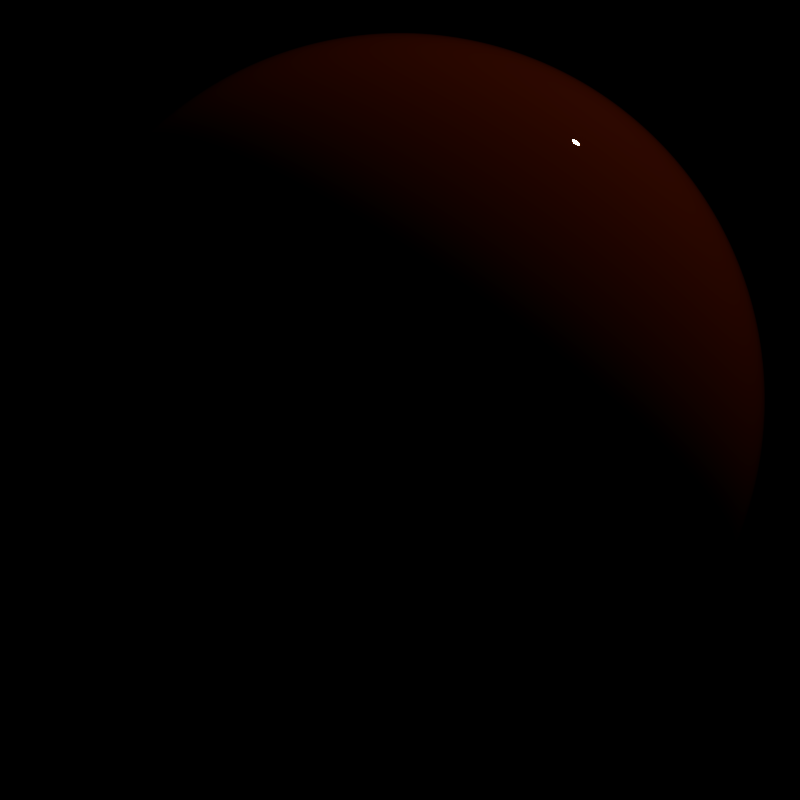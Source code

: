 # Source: BlenderGuru_-_PBR_Dielectric_Shader.blend  (saved by Blender 2.77.0; exported with 4.5.12 LTS)
import bpy
from mathutils import Matrix  # noqa: F401  (used for matrix-valued properties, if any)

bpy.ops.wm.read_factory_settings(use_empty=True)
scene = bpy.context.scene
scene.name = 'Scene'

# ---- collections
col_collection_1 = bpy.data.collections.new('Collection 1'); scene.collection.children.link(col_collection_1)

# ---- materials (node trees are filled in below, after node groups)
mat_pbr_dielectric = bpy.data.materials.new('PBR Dielectric')
mat_pbr_dielectric.alpha_threshold = 0.0
mat_pbr_dielectric.roughness = 0.5

# ---- node groups
ng_less_more_slider = bpy.data.node_groups.new('Less/More Slider', 'ShaderNodeTree')
_s = ng_less_more_slider.interface.new_socket(name='Val', in_out='OUTPUT', socket_type='NodeSocketFloat')
_s.min_value = 0.0
_s.max_value = 1.0
_s = ng_less_more_slider.interface.new_socket(name='Color2', in_out='INPUT', socket_type='NodeSocketColor')
_s = ng_less_more_slider.interface.new_socket(name='Less/More', in_out='INPUT', socket_type='NodeSocketFloat')
_s.subtype = 'FACTOR'
_s.min_value = -1.0
_s.max_value = 1.0
_N = ng_less_more_slider.nodes; _L = ng_less_more_slider.links
n0 = _N.new('ShaderNodeMath'); n0.name = 'Math.001'; n0.location = (-21, -45)
n1 = _N.new('ShaderNodeMath'); n1.name = 'Math'; n1.location = (-220, -48)
n1.operation = 'MULTIPLY'
n2 = _N.new('ShaderNodeMix'); n2.name = 'Mix'; n2.location = (220, 48)
n2.data_type = 'RGBA'
n2.blend_type = 'OVERLAY'
n2.inputs[0].default_value = 1.0
n3 = _N.new('NodeGroupOutput'); n3.name = 'Group Output'; n3.location = (417, 37)
n4 = _N.new('NodeGroupInput'); n4.name = 'Group Input'; n4.location = (-420, 0)
_L.new(n1.outputs[0], n0.inputs[0])
_L.new(n0.outputs[0], n2.inputs[6])
_L.new(n4.outputs[1], n1.inputs[0])
_L.new(n2.outputs[2], n3.inputs[0])
_L.new(n4.outputs[0], n2.inputs[7])
n3.is_active_output = True
ng_fresnel = bpy.data.node_groups.new('Fresnel', 'ShaderNodeTree')
_s = ng_fresnel.interface.new_socket(name='Fac', in_out='OUTPUT', socket_type='NodeSocketFloat')
_s.subtype = 'FACTOR'
_s.min_value = 0.0
_s.max_value = 1.0
_s = ng_fresnel.interface.new_socket(name='Roughness', in_out='INPUT', socket_type='NodeSocketFloat')
_s.subtype = 'FACTOR'
_s.default_value = 0.3816
_s.min_value = 0.0
_s.max_value = 1.0
_s = ng_fresnel.interface.new_socket(name='Normal', in_out='INPUT', socket_type='NodeSocketVector')
_s.min_value = -1.0
_s.max_value = 1.0
_s.hide_value = True
_s = ng_fresnel.interface.new_socket(name='IOR', in_out='INPUT', socket_type='NodeSocketFloat')
_s.default_value = 1.45
_s.min_value = 0.0
_s.max_value = 1000.0
_N = ng_fresnel.nodes; _L = ng_fresnel.links
n0 = _N.new('ShaderNodeNewGeometry'); n0.name = 'Geometry'; n0.location = (-241, -66)
n1 = _N.new('ShaderNodeMix'); n1.name = 'Mix.001'; n1.location = (2, 66)
n1.data_type = 'RGBA'
n2 = _N.new('ShaderNodeFresnel'); n2.name = 'Fresnel.001'; n2.location = (241, -23)
n2.width = 153
n2.inputs[0].default_value = 1.45
n3 = _N.new('NodeGroupOutput'); n3.name = 'Group Output'; n3.location = (441, 0)
n4 = _N.new('ShaderNodeBump'); n4.name = 'Bump'; n4.location = (-172, 15)
n4.hide = True
n4.inputs[1].default_value = 0.1
n4.inputs[2].default_value = 1.0
n5 = _N.new('NodeGroupInput'); n5.name = 'Group Input'; n5.location = (-441, 0)
_L.new(n0.outputs[4], n1.inputs[7])
_L.new(n4.outputs[0], n1.inputs[6])
_L.new(n1.outputs[2], n2.inputs[1])
_L.new(n2.outputs[0], n3.inputs[0])
_L.new(n5.outputs[0], n1.inputs[0])
_L.new(n5.outputs[1], n4.inputs[4])
n3.is_active_output = True
ng_reflection = bpy.data.node_groups.new('.Reflection', 'ShaderNodeTree')
_s = ng_reflection.interface.new_socket(name='Shader', in_out='OUTPUT', socket_type='NodeSocketShader')
_s = ng_reflection.interface.new_socket(name='Shader', in_out='INPUT', socket_type='NodeSocketShader')
_s = ng_reflection.interface.new_socket(name='Roughness', in_out='INPUT', socket_type='NodeSocketFloat')
_s.subtype = 'FACTOR'
_s.default_value = 0.3816
_s.min_value = 0.0
_s.max_value = 1.0
_s = ng_reflection.interface.new_socket(name='Reflection', in_out='INPUT', socket_type='NodeSocketFloat')
_s.subtype = 'FACTOR'
_s.default_value = 0.5
_s.min_value = 0.0
_s.max_value = 1.0
_s = ng_reflection.interface.new_socket(name='Normal', in_out='INPUT', socket_type='NodeSocketVector')
_s.min_value = -1.0
_s.max_value = 1.0
_s.hide_value = True
_N = ng_reflection.nodes; _L = ng_reflection.links
n0 = _N.new('NodeGroupOutput'); n0.name = 'Group Output'; n0.location = (495, 0)
n1 = _N.new('ShaderNodeMix'); n1.name = 'Mix'; n1.location = (76, 161)
n1.data_type = 'RGBA'
n1.inputs[7].default_value = (1.0, 1.0, 1.0, 1.0)
n2 = _N.new('ShaderNodeMixShader'); n2.name = 'Mix Shader'; n2.location = (297, 2)
n3 = _N.new('ShaderNodeBsdfAnisotropic'); n3.name = 'Glossy BSDF'; n3.location = (-137, -130)
n3.distribution = 'GGX'
n3.inputs[0].default_value = (1.0, 1.0, 1.0, 1.0)
n4 = _N.new('ShaderNodeGroup'); n4.name = 'Group'; n4.location = (-142, 206)
n4.node_tree = ng_fresnel
n4.inputs[2].default_value = 1.45
n5 = _N.new('NodeGroupInput'); n5.name = 'Group Input'; n5.location = (-410, 2)
n6 = _N.new('ShaderNodeMath'); n6.name = 'Math'; n6.location = (0, 0)
n6.operation = 'POWER'
_L.new(n3.outputs[0], n2.inputs[2])
_L.new(n5.outputs[0], n2.inputs[1])
_L.new(n5.outputs[1], n4.inputs[0])
_L.new(n5.outputs[3], n4.inputs[1])
_L.new(n5.outputs[3], n3.inputs[4])
_L.new(n1.outputs[2], n2.inputs[0])
_L.new(n4.outputs[0], n1.inputs[0])
_L.new(n5.outputs[2], n1.inputs[6])
_L.new(n2.outputs[0], n0.inputs[0])
_L.new(n5.outputs[1], n6.inputs[0])
_L.new(n6.outputs[0], n3.inputs[1])
n0.is_active_output = True
ng_pbr_dielectric = bpy.data.node_groups.new('PBR Dielectric', 'ShaderNodeTree')
_s = ng_pbr_dielectric.interface.new_socket(name='Shader', in_out='OUTPUT', socket_type='NodeSocketShader')
_s = ng_pbr_dielectric.interface.new_socket(name='Color', in_out='INPUT', socket_type='NodeSocketColor')
_s.default_value = (0.8, 0.02264, 0.0, 1.0)
_s = ng_pbr_dielectric.interface.new_socket(name='Roughness', in_out='INPUT', socket_type='NodeSocketFloat')
_s.subtype = 'FACTOR'
_s.min_value = 0.0
_s.max_value = 1.0
_s = ng_pbr_dielectric.interface.new_socket(name='Reflection', in_out='INPUT', socket_type='NodeSocketFloat')
_s.subtype = 'FACTOR'
_s.default_value = 0.1382
_s.min_value = 0.0
_s.max_value = 1.0
_s = ng_pbr_dielectric.interface.new_socket(name='Normal', in_out='INPUT', socket_type='NodeSocketVector')
_s.min_value = -1.0
_s.max_value = 1.0
_s.hide_value = True
_N = ng_pbr_dielectric.nodes; _L = ng_pbr_dielectric.links
n0 = _N.new('NodeGroupOutput'); n0.name = 'Group Output'; n0.location = (356, 0)
n1 = _N.new('ShaderNodeBsdfDiffuse'); n1.name = 'Diffuse BSDF'; n1.location = (-47, 70)
n2 = _N.new('ShaderNodeMath'); n2.name = 'Math'; n2.location = (-335, 62)
n2.operation = 'POWER'
n2.inputs[1].default_value = 2.0
n3 = _N.new('ShaderNodeMath'); n3.name = 'Math.001'; n3.location = (-337, -88)
n3.operation = 'POWER'
n3.inputs[1].default_value = 2.0
n4 = _N.new('ShaderNodeGroup'); n4.name = 'Group.001'; n4.location = (156, 1)
n4.node_tree = ng_reflection
n5 = _N.new('NodeGroupInput'); n5.name = 'Group Input'; n5.location = (-620, 3)
_L.new(n1.outputs[0], n4.inputs[0])
_L.new(n4.outputs[0], n0.inputs[0])
_L.new(n5.outputs[0], n1.inputs[0])
_L.new(n5.outputs[1], n2.inputs[0])
_L.new(n5.outputs[2], n3.inputs[0])
_L.new(n5.outputs[3], n4.inputs[3])
_L.new(n5.outputs[3], n1.inputs[2])
_L.new(n2.outputs[0], n1.inputs[1])
_L.new(n2.outputs[0], n4.inputs[1])
_L.new(n3.outputs[0], n4.inputs[2])
n0.is_active_output = True

# ---- material node trees
mat_pbr_dielectric.use_nodes = True; mat_pbr_dielectric.node_tree.nodes.clear()
_N = mat_pbr_dielectric.node_tree.nodes; _L = mat_pbr_dielectric.node_tree.links
n0 = _N.new('ShaderNodeOutputMaterial'); n0.name = 'Material Output'; n0.location = (226, 340)
n1 = _N.new('ShaderNodeGroup'); n1.name = 'Group.001'; n1.location = (-139, 332)
n1.width = 147
n1.node_tree = ng_less_more_slider
n1.inputs[0].default_value = (0.0, 0.0, 0.0, 1.0)
n1.inputs[1].default_value = 0.0
n2 = _N.new('ShaderNodeGroup'); n2.name = 'Group'; n2.location = (40, 338)
n2.node_tree = ng_pbr_dielectric
n2.inputs[0].default_value = (0.8, 0.08067, 0.005005, 1.0)
n2.inputs[1].default_value = 0.0
n2.inputs[2].default_value = 0.0
n2.inputs[3].default_value = (0.0, 0.0, 0.0)
_L.new(n2.outputs[0], n0.inputs[0])
n0.is_active_output = True

# ---- world
world_world = bpy.data.worlds.new('World'); scene.world = world_world
world_world.use_nodes = True; world_world.node_tree.nodes.clear()
_N = world_world.node_tree.nodes; _L = world_world.node_tree.links
n0 = _N.new('ShaderNodeOutputWorld'); n0.name = 'World Output'; n0.location = (300, 300)
n1 = _N.new('ShaderNodeBackground'); n1.name = 'Background'; n1.location = (112, 300)
n1.inputs[0].default_value = (0.0, 0.0, 0.0, 1.0)
n1.inputs[1].default_value = 3.0
_L.new(n1.outputs[0], n0.inputs[0])
n0.is_active_output = True
world_world.color = (0.05088, 0.05088, 0.05088)
world_world.use_sun_shadow = False
world_world.sun_shadow_jitter_overblur = 0.0
world_world.cycles.sampling_method = 'MANUAL'

# ---- cameras
cam_camera = bpy.data.cameras.new('Camera')
cam_camera.clip_end = 100.0
cam_camera.sensor_width = 32.0
cam_camera.sensor_height = 18.0
cam_camera.ortho_scale = 7.314
cam_camera.dof.focus_distance = 0.0

# ---- lights
light_lamp = bpy.data.lights.new('Lamp', 'POINT')
light_lamp.transmission_factor = 0.0
light_lamp.cutoff_distance = 30.0
light_lamp.energy = 100.0
light_lamp.shadow_buffer_clip_start = 1.001
light_lamp.shadow_soft_size = 0.1
light_lamp.shadow_maximum_resolution = 0.006
light_lamp.use_absolute_resolution = True

# ---- meshes
me_sphere = bpy.data.meshes.new('Sphere')
me_sphere.from_pydata([(-0.1951, 0.0, 0.9808), (-0.3827, 0.0, 0.9239), (-0.5556, 0.0, 0.8315), (-0.7071, 0.0, 0.7071), (-0.8315, 0.0, 0.5556), (-0.9239, 0.0, 0.3827), (-0.9808, 0.0, 0.1951), (-1.0, 0.0, 7.55e-08), (-0.9808, 0.0, -0.1951), (-0.9239, 0.0, -0.3827), (-0.8315, 0.0, -0.5556), (-0.7071, 0.0, -0.7071), (-0.5556, 0.0, -0.8315), (-0.3827, 0.0, -0.9239), (-0.1951, 0.0, -0.9808), (-0.1913, 0.03806, 0.9808), (-0.3753, 0.07466, 0.9239), (-0.5449, 0.1084, 0.8315), (-0.6935, 0.1379, 0.7071), (-0.8155, 0.1622, 0.5556), (-0.9061, 0.1802, 0.3827), (-0.9619, 0.1913, 0.1951), (-0.9808, 0.1951, 7.55e-08), (-0.9619, 0.1913, -0.1951), (-0.9061, 0.1802, -0.3827), (-0.8155, 0.1622, -0.5556), (-0.6935, 0.1379, -0.7071), (-0.5449, 0.1084, -0.8315), (-0.3753, 0.07466, -0.9239), (-0.1913, 0.03806, -0.9808), (-0.1802, 0.07466, 0.9808), (-0.3536, 0.1464, 0.9239), (-0.5133, 0.2126, 0.8315), (-0.6533, 0.2706, 0.7071), (-0.7682, 0.3182, 0.5556), (-0.8536, 0.3536, 0.3827), (-0.9061, 0.3753, 0.1951), (-0.9239, 0.3827, 7.55e-08), (-0.9061, 0.3753, -0.1951), (-0.8536, 0.3536, -0.3827), (-0.7682, 0.3182, -0.5556), (-0.6533, 0.2706, -0.7071), (-0.5133, 0.2126, -0.8315), (-0.3536, 0.1464, -0.9239), (-0.1802, 0.07466, -0.9808), (-0.1622, 0.1084, 0.9808), (-0.3182, 0.2126, 0.9239), (-0.4619, 0.3087, 0.8315), (-0.5879, 0.3928, 0.7071), (-0.6913, 0.4619, 0.5556), (-0.7682, 0.5133, 0.3827), (-0.8155, 0.5449, 0.1951), (-0.8315, 0.5556, 7.55e-08), (-0.8155, 0.5449, -0.1951), (-0.7682, 0.5133, -0.3827), (-0.6913, 0.4619, -0.5556), (-0.5879, 0.3928, -0.7071), (-0.4619, 0.3087, -0.8315), (-0.3182, 0.2126, -0.9239), (-0.1622, 0.1084, -0.9808), (-0.1379, 0.1379, 0.9808), (-0.2706, 0.2706, 0.9239), (-0.3928, 0.3928, 0.8315), (-0.5, 0.5, 0.7071), (-0.5879, 0.5879, 0.5556), (-0.6533, 0.6533, 0.3827), (-0.6935, 0.6935, 0.1951), (-0.7071, 0.7071, 7.55e-08), (-0.6935, 0.6935, -0.1951), (-0.6533, 0.6533, -0.3827), (-0.5879, 0.5879, -0.5556), (-0.5, 0.5, -0.7071), (-0.3928, 0.3928, -0.8315), (-0.2706, 0.2706, -0.9239), (-0.1379, 0.1379, -0.9808), (-0.1084, 0.1622, 0.9808), (-0.2126, 0.3182, 0.9239), (-0.3087, 0.4619, 0.8315), (-0.3928, 0.5879, 0.7071), (-0.4619, 0.6913, 0.5556), (-0.5133, 0.7682, 0.3827), (-0.5449, 0.8155, 0.1951), (-0.5556, 0.8315, 7.55e-08), (-0.5449, 0.8155, -0.1951), (-0.5133, 0.7682, -0.3827), (-0.4619, 0.6913, -0.5556), (-0.3928, 0.5879, -0.7071), (-0.3087, 0.4619, -0.8315), (-0.2126, 0.3182, -0.9239), (-0.1084, 0.1622, -0.9808), (-0.07466, 0.1802, 0.9808), (-0.1464, 0.3536, 0.9239), (-0.2126, 0.5133, 0.8315), (-0.2706, 0.6533, 0.7071), (-0.3182, 0.7682, 0.5556), (-0.3536, 0.8536, 0.3827), (-0.3753, 0.9061, 0.1951), (-0.3827, 0.9239, 7.55e-08), (-0.3753, 0.9061, -0.1951), (-0.3536, 0.8536, -0.3827), (-0.3182, 0.7682, -0.5556), (-0.2706, 0.6533, -0.7071), (-0.2126, 0.5133, -0.8315), (-0.1464, 0.3536, -0.9239), (-0.07466, 0.1802, -0.9808), (-0.03806, 0.1913, 0.9808), (-0.07466, 0.3753, 0.9239), (-0.1084, 0.5449, 0.8315), (-0.1379, 0.6935, 0.7071), (-0.1622, 0.8155, 0.5556), (-0.1802, 0.9061, 0.3827), (-0.1913, 0.9619, 0.1951), (-0.1951, 0.9808, 7.55e-08), (-0.1913, 0.9619, -0.1951), (-0.1802, 0.9061, -0.3827), (-0.1622, 0.8155, -0.5556), (-0.1379, 0.6935, -0.7071), (-0.1084, 0.5449, -0.8315), (-0.07466, 0.3753, -0.9239), (-0.03806, 0.1913, -0.9808), (3.266e-07, 0.1951, 0.9808), (3.192e-07, 0.3827, 0.9239), (3.117e-07, 0.5556, 0.8315), (3.192e-07, 0.7071, 0.7071), (3.341e-07, 0.8315, 0.5556), (2.745e-07, 0.9239, 0.3827), (3.937e-07, 0.9808, 0.1951), (3.788e-07, 1.0, 7.55e-08), (3.937e-07, 0.9808, -0.1951), (2.298e-07, 0.9239, -0.3827), (3.341e-07, 0.8315, -0.5556), (3.192e-07, 0.7071, -0.7071), (3.415e-07, 0.5556, -0.8315), (3.043e-07, 0.3827, -0.9239), (3.08e-07, 0.1951, -0.9808), (0.03806, 0.1913, 0.9808), (0.07466, 0.3753, 0.9239), (0.1084, 0.5449, 0.8315), (0.138, 0.6935, 0.7071), (0.1622, 0.8155, 0.5556), (0.1802, 0.9061, 0.3827), (0.1913, 0.9619, 0.1951), (0.1951, 0.9808, 7.55e-08), (0.1913, 0.9619, -0.1951), (0.1802, 0.9061, -0.3827), (0.1622, 0.8155, -0.5556), (0.138, 0.6935, -0.7071), (0.1084, 0.5449, -0.8315), (0.07466, 0.3753, -0.9239), (0.03806, 0.1913, -0.9808), (0.07466, 0.1802, 0.9808), (0.1464, 0.3536, 0.9239), (0.2126, 0.5133, 0.8315), (0.2706, 0.6533, 0.7071), (0.3182, 0.7682, 0.5556), (0.3536, 0.8536, 0.3827), (0.3753, 0.9061, 0.1951), (0.3827, 0.9239, 7.55e-08), (0.3753, 0.9061, -0.1951), (0.3536, 0.8536, -0.3827), (0.3182, 0.7682, -0.5556), (0.2706, 0.6533, -0.7071), (0.2126, 0.5133, -0.8315), (0.1464, 0.3536, -0.9239), (0.07466, 0.1802, -0.9808), (0.1084, 0.1622, 0.9808), (0.2126, 0.3182, 0.9239), (0.3087, 0.4619, 0.8315), (0.3928, 0.5879, 0.7071), (0.4619, 0.6913, 0.5556), (0.5133, 0.7682, 0.3827), (0.5449, 0.8155, 0.1951), (0.5556, 0.8315, 7.55e-08), (0.5449, 0.8155, -0.1951), (0.5133, 0.7682, -0.3827), (0.4619, 0.6913, -0.5556), (0.3928, 0.5879, -0.7071), (0.3087, 0.4619, -0.8315), (0.2126, 0.3182, -0.9239), (0.1084, 0.1622, -0.9808), (0.138, 0.1379, 0.9808), (0.2706, 0.2706, 0.9239), (0.3928, 0.3928, 0.8315), (0.5, 0.5, 0.7071), (0.5879, 0.5879, 0.5556), (0.6533, 0.6533, 0.3827), (0.6935, 0.6935, 0.1951), (0.7071, 0.7071, 7.55e-08), (0.6935, 0.6935, -0.1951), (0.6533, 0.6533, -0.3827), (0.5879, 0.5879, -0.5556), (0.5, 0.5, -0.7071), (0.3928, 0.3928, -0.8315), (0.2706, 0.2706, -0.9239), (0.138, 0.1379, -0.9808), (0.1622, 0.1084, 0.9808), (0.3182, 0.2126, 0.9239), (0.4619, 0.3087, 0.8315), (0.5879, 0.3928, 0.7071), (0.6913, 0.4619, 0.5556), (0.7682, 0.5133, 0.3827), (0.8155, 0.5449, 0.1951), (0.8315, 0.5556, 7.55e-08), (0.8155, 0.5449, -0.1951), (0.7682, 0.5133, -0.3827), (0.6913, 0.4619, -0.5556), (0.5879, 0.3928, -0.7071), (0.4619, 0.3087, -0.8315), (0.3182, 0.2126, -0.9239), (0.1622, 0.1084, -0.9808), (0.1802, 0.07466, 0.9808), (0.3536, 0.1464, 0.9239), (0.5133, 0.2126, 0.8315), (0.6533, 0.2706, 0.7071), (0.7682, 0.3182, 0.5556), (0.8536, 0.3536, 0.3827), (0.9061, 0.3753, 0.1951), (0.9239, 0.3827, 7.55e-08), (0.9061, 0.3753, -0.1951), (0.8536, 0.3536, -0.3827), (0.7682, 0.3182, -0.5556), (0.6533, 0.2706, -0.7071), (0.5133, 0.2126, -0.8315), (0.3536, 0.1464, -0.9239), (0.1802, 0.07466, -0.9808), (0.1913, 0.03806, 0.9808), (0.3753, 0.07466, 0.9239), (0.5449, 0.1084, 0.8315), (0.6935, 0.1379, 0.7071), (0.8155, 0.1622, 0.5556), (0.9061, 0.1802, 0.3827), (0.9619, 0.1913, 0.1951), (0.9808, 0.1951, 7.55e-08), (0.9619, 0.1913, -0.1951), (0.9061, 0.1802, -0.3827), (0.8155, 0.1622, -0.5556), (0.6935, 0.1379, -0.7071), (0.5449, 0.1084, -0.8315), (0.3753, 0.07466, -0.9239), (0.1913, 0.03806, -0.9808), (0.1951, -7.212e-09, 0.9808), (0.3827, 4.122e-08, 0.9239), (0.5556, 2.632e-08, 0.8315), (0.7071, -2.584e-08, 0.7071), (0.8315, -8.544e-08, 0.5556), (0.9239, 6.357e-08, 0.3827), (0.9808, -8.544e-08, 0.1951), (1.0, -1.003e-07, 7.55e-08), (0.9808, -8.544e-08, -0.1951), (0.9239, 6.357e-08, -0.3827), (0.8315, -8.544e-08, -0.5556), (0.7071, -2.584e-08, -0.7071), (0.5556, -1.094e-08, -0.8315), (0.3827, 3.964e-09, -0.9239), (0.1951, 3.964e-09, -0.9808), (0.1913, -0.03806, 0.9808), (0.3753, -0.07466, 0.9239), (0.5449, -0.1084, 0.8315), (0.6935, -0.1379, 0.7071), (0.8155, -0.1622, 0.5556), (0.9061, -0.1802, 0.3827), (0.9619, -0.1913, 0.1951), (0.9808, -0.1951, 7.55e-08), (0.9619, -0.1913, -0.1951), (0.9061, -0.1802, -0.3827), (0.8155, -0.1622, -0.5556), (0.6935, -0.1379, -0.7071), (0.5449, -0.1084, -0.8315), (0.3753, -0.07466, -0.9239), (0.1913, -0.03806, -0.9808), (0.1802, -0.07466, 0.9808), (0.3536, -0.1464, 0.9239), (0.5133, -0.2126, 0.8315), (0.6533, -0.2706, 0.7071), (0.7682, -0.3182, 0.5556), (0.8536, -0.3536, 0.3827), (0.9061, -0.3753, 0.1951), (0.9239, -0.3827, 7.55e-08), (0.9061, -0.3753, -0.1951), (0.8536, -0.3536, -0.3827), (0.7682, -0.3182, -0.5556), (0.6533, -0.2706, -0.7071), (0.5133, -0.2126, -0.8315), (0.3536, -0.1464, -0.9239), (0.1802, -0.07466, -0.9808), (0.1622, -0.1084, 0.9808), (0.3182, -0.2126, 0.9239), (0.4619, -0.3087, 0.8315), (0.5879, -0.3928, 0.7071), (0.6913, -0.4619, 0.5556), (0.7682, -0.5133, 0.3827), (0.8155, -0.5449, 0.1951), (0.8315, -0.5556, 7.55e-08), (0.8155, -0.5449, -0.1951), (0.7682, -0.5133, -0.3827), (0.6913, -0.4619, -0.5556), (0.5879, -0.3928, -0.7071), (0.4619, -0.3087, -0.8315), (0.3182, -0.2126, -0.9239), (0.1622, -0.1084, -0.9808), (0.138, -0.1379, 0.9808), (0.2706, -0.2706, 0.9239), (0.3928, -0.3928, 0.8315), (0.5, -0.5, 0.7071), (0.5879, -0.5879, 0.5556), (0.6533, -0.6533, 0.3827), (0.6935, -0.6935, 0.1951), (0.7071, -0.7071, 7.55e-08), (0.6935, -0.6935, -0.1951), (0.6533, -0.6533, -0.3827), (0.5879, -0.5879, -0.5556), (0.5, -0.5, -0.7071), (0.3928, -0.3928, -0.8315), (0.2706, -0.2706, -0.9239), (0.1379, -0.1379, -0.9808), (0.1084, -0.1622, 0.9808), (0.2126, -0.3182, 0.9239), (0.3087, -0.4619, 0.8315), (0.3928, -0.5879, 0.7071), (0.4619, -0.6913, 0.5556), (0.5133, -0.7682, 0.3827), (0.5449, -0.8155, 0.1951), (0.5556, -0.8315, 7.55e-08), (0.5449, -0.8155, -0.1951), (0.5133, -0.7682, -0.3827), (0.4619, -0.6913, -0.5556), (0.3928, -0.5879, -0.7071), (0.3087, -0.4619, -0.8315), (0.2126, -0.3182, -0.9239), (0.1084, -0.1622, -0.9808), (3.258e-07, 0.0, -1.0), (0.07466, -0.1802, 0.9808), (0.1464, -0.3536, 0.9239), (0.2126, -0.5133, 0.8315), (0.2706, -0.6533, 0.7071), (0.3182, -0.7682, 0.5556), (0.3536, -0.8536, 0.3827), (0.3753, -0.9061, 0.1951), (0.3827, -0.9239, 7.55e-08), (0.3753, -0.9061, -0.1951), (0.3536, -0.8536, -0.3827), (0.3182, -0.7682, -0.5556), (0.2706, -0.6533, -0.7071), (0.2126, -0.5133, -0.8315), (0.1464, -0.3536, -0.9239), (0.07466, -0.1802, -0.9808), (0.03806, -0.1913, 0.9808), (0.07466, -0.3753, 0.9239), (0.1084, -0.5449, 0.8315), (0.1379, -0.6935, 0.7071), (0.1622, -0.8155, 0.5556), (0.1802, -0.9061, 0.3827), (0.1913, -0.9619, 0.1951), (0.1951, -0.9808, 7.55e-08), (0.1913, -0.9619, -0.1951), (0.1802, -0.9061, -0.3827), (0.1622, -0.8155, -0.5556), (0.1379, -0.6935, -0.7071), (0.1084, -0.5449, -0.8315), (0.07466, -0.3753, -0.9239), (0.03806, -0.1913, -0.9808), (3.117e-07, -0.1951, 0.9808), (2.819e-07, -0.3827, 0.9239), (2.819e-07, -0.5556, 0.8315), (1.851e-07, -0.7071, 0.7071), (1.404e-07, -0.8315, 0.5556), (3.192e-07, -0.9239, 0.3827), (9.567e-08, -0.9808, 0.1951), (1.404e-07, -1.0, 7.55e-08), (9.567e-08, -0.9808, -0.1951), (3.192e-07, -0.9239, -0.3827), (1.404e-07, -0.8315, -0.5556), (1.851e-07, -0.7071, -0.7071), (2.596e-07, -0.5556, -0.8315), (2.521e-07, -0.3827, -0.9239), (3.155e-07, -0.1951, -0.9808), (-0.03806, -0.1913, 0.9808), (-0.07466, -0.3753, 0.9239), (-0.1084, -0.5449, 0.8315), (-0.1379, -0.6935, 0.7071), (-0.1622, -0.8155, 0.5556), (-0.1802, -0.9061, 0.3827), (-0.1913, -0.9619, 0.1951), (-0.1951, -0.9808, 7.55e-08), (-0.1913, -0.9619, -0.1951), (-0.1802, -0.9061, -0.3827), (-0.1622, -0.8155, -0.5556), (-0.1379, -0.6935, -0.7071), (-0.1084, -0.5449, -0.8315), (-0.07466, -0.3753, -0.9239), (-0.03806, -0.1913, -0.9808), (-0.07466, -0.1802, 0.9808), (-0.1464, -0.3536, 0.9239), (-0.2126, -0.5133, 0.8315), (-0.2706, -0.6533, 0.7071), (-0.3182, -0.7682, 0.5556), (-0.3536, -0.8536, 0.3827), (-0.3753, -0.9061, 0.1951), (-0.3827, -0.9239, 7.55e-08), (-0.3753, -0.9061, -0.1951), (-0.3536, -0.8536, -0.3827), (-0.3182, -0.7682, -0.5556), (-0.2706, -0.6533, -0.7071), (-0.2126, -0.5133, -0.8315), (-0.1464, -0.3536, -0.9239), (-0.07466, -0.1802, -0.9808), (-0.1084, -0.1622, 0.9808), (-0.2126, -0.3182, 0.9239), (-0.3087, -0.4619, 0.8315), (-0.3928, -0.5879, 0.7071), (-0.4619, -0.6913, 0.5556), (-0.5133, -0.7682, 0.3827), (-0.5449, -0.8155, 0.1951), (-0.5556, -0.8315, 7.55e-08), (-0.5449, -0.8155, -0.1951), (-0.5133, -0.7682, -0.3827), (-0.4619, -0.6913, -0.5556), (-0.3928, -0.5879, -0.7071), (-0.3087, -0.4619, -0.8315), (-0.2126, -0.3182, -0.9239), (-0.1084, -0.1622, -0.9808), (-0.1379, -0.1379, 0.9808), (-0.2706, -0.2706, 0.9239), (-0.3928, -0.3928, 0.8315), (-0.5, -0.5, 0.7071), (-0.5879, -0.5879, 0.5556), (-0.6533, -0.6533, 0.3827), (-0.6935, -0.6935, 0.1951), (-0.7071, -0.7071, 7.55e-08), (-0.6935, -0.6935, -0.1951), (-0.6533, -0.6533, -0.3827), (-0.5879, -0.5879, -0.5556), (-0.5, -0.5, -0.7071), (-0.3928, -0.3928, -0.8315), (-0.2706, -0.2706, -0.9239), (-0.1379, -0.1379, -0.9808), (-0.1622, -0.1084, 0.9808), (-0.3182, -0.2126, 0.9239), (-0.4619, -0.3087, 0.8315), (-0.5879, -0.3928, 0.7071), (-0.6913, -0.4619, 0.5556), (-0.7682, -0.5133, 0.3827), (-0.8155, -0.5449, 0.1951), (-0.8315, -0.5556, 7.55e-08), (-0.8155, -0.5449, -0.1951), (-0.7682, -0.5133, -0.3827), (-0.6913, -0.4619, -0.5556), (-0.5879, -0.3928, -0.7071), (-0.4619, -0.3087, -0.8315), (-0.3182, -0.2126, -0.9239), (-0.1622, -0.1084, -0.9808), (2.48e-08, -1.247e-07, 1.0), (-0.1802, -0.07466, 0.9808), (-0.3536, -0.1464, 0.9239), (-0.5133, -0.2126, 0.8315), (-0.6533, -0.2706, 0.7071), (-0.7682, -0.3182, 0.5556), (-0.8536, -0.3536, 0.3827), (-0.9061, -0.3753, 0.1951), (-0.9239, -0.3827, 7.55e-08), (-0.9061, -0.3753, -0.1951), (-0.8536, -0.3536, -0.3827), (-0.7682, -0.3182, -0.5556), (-0.6533, -0.2706, -0.7071), (-0.5133, -0.2126, -0.8315), (-0.3536, -0.1464, -0.9239), (-0.1802, -0.07466, -0.9808), (-0.1913, -0.03806, 0.9808), (-0.3753, -0.07466, 0.9239), (-0.5449, -0.1084, 0.8315), (-0.6935, -0.1379, 0.7071), (-0.8155, -0.1622, 0.5556), (-0.9061, -0.1802, 0.3827), (-0.9619, -0.1913, 0.1951), (-0.9808, -0.1951, 7.55e-08), (-0.9619, -0.1913, -0.1951), (-0.9061, -0.1802, -0.3827), (-0.8155, -0.1622, -0.5556), (-0.6935, -0.1379, -0.7071), (-0.5449, -0.1084, -0.8315), (-0.3753, -0.07466, -0.9239), (-0.1913, -0.03806, -0.9808)], [], [(8, 7, 22, 23), (1, 0, 15, 16), (9, 8, 23, 24), (2, 1, 16, 17), (10, 9, 24, 25), (3, 2, 17, 18), (11, 10, 25, 26), (4, 3, 18, 19), (12, 11, 26, 27), (5, 4, 19, 20), (13, 12, 27, 28), (6, 5, 20, 21), (14, 13, 28, 29), (7, 6, 21, 22), (0, 451, 15), (330, 14, 29), (22, 21, 36, 37), (15, 451, 30), (330, 29, 44), (23, 22, 37, 38), (16, 15, 30, 31), (24, 23, 38, 39), (17, 16, 31, 32), (25, 24, 39, 40), (18, 17, 32, 33), (26, 25, 40, 41), (19, 18, 33, 34), (27, 26, 41, 42), (20, 19, 34, 35), (28, 27, 42, 43), (21, 20, 35, 36), (29, 28, 43, 44), (41, 40, 55, 56), (34, 33, 48, 49), (42, 41, 56, 57), (35, 34, 49, 50), (43, 42, 57, 58), (36, 35, 50, 51), (44, 43, 58, 59), (37, 36, 51, 52), (30, 451, 45), (330, 44, 59), (38, 37, 52, 53), (31, 30, 45, 46), (39, 38, 53, 54), (32, 31, 46, 47), (40, 39, 54, 55), (33, 32, 47, 48), (45, 451, 60), (330, 59, 74), (53, 52, 67, 68), (46, 45, 60, 61), (54, 53, 68, 69), (47, 46, 61, 62), (55, 54, 69, 70), (48, 47, 62, 63), (56, 55, 70, 71), (49, 48, 63, 64), (57, 56, 71, 72), (50, 49, 64, 65), (58, 57, 72, 73), (51, 50, 65, 66), (59, 58, 73, 74), (52, 51, 66, 67), (64, 63, 78, 79), (72, 71, 86, 87), (65, 64, 79, 80), (73, 72, 87, 88), (66, 65, 80, 81), (74, 73, 88, 89), (67, 66, 81, 82), (60, 451, 75), (330, 74, 89), (68, 67, 82, 83), (61, 60, 75, 76), (69, 68, 83, 84), (62, 61, 76, 77), (70, 69, 84, 85), (63, 62, 77, 78), (71, 70, 85, 86), (83, 82, 97, 98), (76, 75, 90, 91), (84, 83, 98, 99), (77, 76, 91, 92), (85, 84, 99, 100), (78, 77, 92, 93), (86, 85, 100, 101), (79, 78, 93, 94), (87, 86, 101, 102), (80, 79, 94, 95), (88, 87, 102, 103), (81, 80, 95, 96), (89, 88, 103, 104), (82, 81, 96, 97), (75, 451, 90), (330, 89, 104), (102, 101, 116, 117), (95, 94, 109, 110), (103, 102, 117, 118), (96, 95, 110, 111), (104, 103, 118, 119), (97, 96, 111, 112), (90, 451, 105), (330, 104, 119), (98, 97, 112, 113), (91, 90, 105, 106), (99, 98, 113, 114), (92, 91, 106, 107), (100, 99, 114, 115), (93, 92, 107, 108), (101, 100, 115, 116), (94, 93, 108, 109), (114, 113, 128, 129), (107, 106, 121, 122), (115, 114, 129, 130), (108, 107, 122, 123), (116, 115, 130, 131), (109, 108, 123, 124), (117, 116, 131, 132), (110, 109, 124, 125), (118, 117, 132, 133), (111, 110, 125, 126), (119, 118, 133, 134), (112, 111, 126, 127), (105, 451, 120), (330, 119, 134), (113, 112, 127, 128), (106, 105, 120, 121), (133, 132, 147, 148), (126, 125, 140, 141), (134, 133, 148, 149), (127, 126, 141, 142), (120, 451, 135), (330, 134, 149), (128, 127, 142, 143), (121, 120, 135, 136), (129, 128, 143, 144), (122, 121, 136, 137), (130, 129, 144, 145), (123, 122, 137, 138), (131, 130, 145, 146), (124, 123, 138, 139), (132, 131, 146, 147), (125, 124, 139, 140), (137, 136, 151, 152), (145, 144, 159, 160), (138, 137, 152, 153), (146, 145, 160, 161), (139, 138, 153, 154), (147, 146, 161, 162), (140, 139, 154, 155), (148, 147, 162, 163), (141, 140, 155, 156), (149, 148, 163, 164), (142, 141, 156, 157), (135, 451, 150), (330, 149, 164), (143, 142, 157, 158), (136, 135, 150, 151), (144, 143, 158, 159), (156, 155, 170, 171), (164, 163, 178, 179), (157, 156, 171, 172), (150, 451, 165), (330, 164, 179), (158, 157, 172, 173), (151, 150, 165, 166), (159, 158, 173, 174), (152, 151, 166, 167), (160, 159, 174, 175), (153, 152, 167, 168), (161, 160, 175, 176), (154, 153, 168, 169), (162, 161, 176, 177), (155, 154, 169, 170), (163, 162, 177, 178), (175, 174, 189, 190), (168, 167, 182, 183), (176, 175, 190, 191), (169, 168, 183, 184), (177, 176, 191, 192), (170, 169, 184, 185), (178, 177, 192, 193), (171, 170, 185, 186), (179, 178, 193, 194), (172, 171, 186, 187), (165, 451, 180), (330, 179, 194), (173, 172, 187, 188), (166, 165, 180, 181), (174, 173, 188, 189), (167, 166, 181, 182), (194, 193, 208, 209), (187, 186, 201, 202), (180, 451, 195), (330, 194, 209), (188, 187, 202, 203), (181, 180, 195, 196), (189, 188, 203, 204), (182, 181, 196, 197), (190, 189, 204, 205), (183, 182, 197, 198), (191, 190, 205, 206), (184, 183, 198, 199), (192, 191, 206, 207), (185, 184, 199, 200), (193, 192, 207, 208), (186, 185, 200, 201), (198, 197, 212, 213), (206, 205, 220, 221), (199, 198, 213, 214), (207, 206, 221, 222), (200, 199, 214, 215), (208, 207, 222, 223), (201, 200, 215, 216), (209, 208, 223, 224), (202, 201, 216, 217), (195, 451, 210), (330, 209, 224), (203, 202, 217, 218), (196, 195, 210, 211), (204, 203, 218, 219), (197, 196, 211, 212), (205, 204, 219, 220), (217, 216, 231, 232), (210, 451, 225), (330, 224, 239), (218, 217, 232, 233), (211, 210, 225, 226), (219, 218, 233, 234), (212, 211, 226, 227), (220, 219, 234, 235), (213, 212, 227, 228), (221, 220, 235, 236), (214, 213, 228, 229), (222, 221, 236, 237), (215, 214, 229, 230), (223, 222, 237, 238), (216, 215, 230, 231), (224, 223, 238, 239), (236, 235, 250, 251), (229, 228, 243, 244), (237, 236, 251, 252), (230, 229, 244, 245), (238, 237, 252, 253), (231, 230, 245, 246), (239, 238, 253, 254), (232, 231, 246, 247), (225, 451, 240), (330, 239, 254), (233, 232, 247, 248), (226, 225, 240, 241), (234, 233, 248, 249), (227, 226, 241, 242), (235, 234, 249, 250), (228, 227, 242, 243), (330, 254, 269), (248, 247, 262, 263), (241, 240, 255, 256), (249, 248, 263, 264), (242, 241, 256, 257), (250, 249, 264, 265), (243, 242, 257, 258), (251, 250, 265, 266), (244, 243, 258, 259), (252, 251, 266, 267), (245, 244, 259, 260), (253, 252, 267, 268), (246, 245, 260, 261), (254, 253, 268, 269), (247, 246, 261, 262), (240, 451, 255), (267, 266, 281, 282), (260, 259, 274, 275), (268, 267, 282, 283), (261, 260, 275, 276), (269, 268, 283, 284), (262, 261, 276, 277), (255, 451, 270), (330, 269, 284), (263, 262, 277, 278), (256, 255, 270, 271), (264, 263, 278, 279), (257, 256, 271, 272), (265, 264, 279, 280), (258, 257, 272, 273), (266, 265, 280, 281), (259, 258, 273, 274), (271, 270, 285, 286), (279, 278, 293, 294), (272, 271, 286, 287), (280, 279, 294, 295), (273, 272, 287, 288), (281, 280, 295, 296), (274, 273, 288, 289), (282, 281, 296, 297), (275, 274, 289, 290), (283, 282, 297, 298), (276, 275, 290, 291), (284, 283, 298, 299), (277, 276, 291, 292), (270, 451, 285), (330, 284, 299), (278, 277, 292, 293), (290, 289, 304, 305), (298, 297, 312, 313), (291, 290, 305, 306), (299, 298, 313, 314), (292, 291, 306, 307), (285, 451, 300), (330, 299, 314), (293, 292, 307, 308), (286, 285, 300, 301), (294, 293, 308, 309), (287, 286, 301, 302), (295, 294, 309, 310), (288, 287, 302, 303), (296, 295, 310, 311), (289, 288, 303, 304), (297, 296, 311, 312), (309, 308, 323, 324), (302, 301, 316, 317), (310, 309, 324, 325), (303, 302, 317, 318), (311, 310, 325, 326), (304, 303, 318, 319), (312, 311, 326, 327), (305, 304, 319, 320), (313, 312, 327, 328), (306, 305, 320, 321), (314, 313, 328, 329), (307, 306, 321, 322), (300, 451, 315), (330, 314, 329), (308, 307, 322, 323), (301, 300, 315, 316), (328, 327, 343, 344), (321, 320, 336, 337), (329, 328, 344, 345), (322, 321, 337, 338), (315, 451, 331), (330, 329, 345), (323, 322, 338, 339), (316, 315, 331, 332), (324, 323, 339, 340), (317, 316, 332, 333), (325, 324, 340, 341), (318, 317, 333, 334), (326, 325, 341, 342), (319, 318, 334, 335), (327, 326, 342, 343), (320, 319, 335, 336), (333, 332, 347, 348), (341, 340, 355, 356), (334, 333, 348, 349), (342, 341, 356, 357), (335, 334, 349, 350), (343, 342, 357, 358), (336, 335, 350, 351), (344, 343, 358, 359), (337, 336, 351, 352), (345, 344, 359, 360), (338, 337, 352, 353), (331, 451, 346), (330, 345, 360), (339, 338, 353, 354), (332, 331, 346, 347), (340, 339, 354, 355), (352, 351, 366, 367), (360, 359, 374, 375), (353, 352, 367, 368), (346, 451, 361), (330, 360, 375), (354, 353, 368, 369), (347, 346, 361, 362), (355, 354, 369, 370), (348, 347, 362, 363), (356, 355, 370, 371), (349, 348, 363, 364), (357, 356, 371, 372), (350, 349, 364, 365), (358, 357, 372, 373), (351, 350, 365, 366), (359, 358, 373, 374), (371, 370, 385, 386), (364, 363, 378, 379), (372, 371, 386, 387), (365, 364, 379, 380), (373, 372, 387, 388), (366, 365, 380, 381), (374, 373, 388, 389), (367, 366, 381, 382), (375, 374, 389, 390), (368, 367, 382, 383), (361, 451, 376), (330, 375, 390), (369, 368, 383, 384), (362, 361, 376, 377), (370, 369, 384, 385), (363, 362, 377, 378), (390, 389, 404, 405), (383, 382, 397, 398), (376, 451, 391), (330, 390, 405), (384, 383, 398, 399), (377, 376, 391, 392), (385, 384, 399, 400), (378, 377, 392, 393), (386, 385, 400, 401), (379, 378, 393, 394), (387, 386, 401, 402), (380, 379, 394, 395), (388, 387, 402, 403), (381, 380, 395, 396), (389, 388, 403, 404), (382, 381, 396, 397), (402, 401, 416, 417), (395, 394, 409, 410), (403, 402, 417, 418), (396, 395, 410, 411), (404, 403, 418, 419), (397, 396, 411, 412), (405, 404, 419, 420), (398, 397, 412, 413), (391, 451, 406), (330, 405, 420), (399, 398, 413, 414), (392, 391, 406, 407), (400, 399, 414, 415), (393, 392, 407, 408), (401, 400, 415, 416), (394, 393, 408, 409), (406, 451, 421), (330, 420, 435), (414, 413, 428, 429), (407, 406, 421, 422), (415, 414, 429, 430), (408, 407, 422, 423), (416, 415, 430, 431), (409, 408, 423, 424), (417, 416, 431, 432), (410, 409, 424, 425), (418, 417, 432, 433), (411, 410, 425, 426), (419, 418, 433, 434), (412, 411, 426, 427), (420, 419, 434, 435), (413, 412, 427, 428), (425, 424, 439, 440), (433, 432, 447, 448), (426, 425, 440, 441), (434, 433, 448, 449), (427, 426, 441, 442), (435, 434, 449, 450), (428, 427, 442, 443), (421, 451, 436), (330, 435, 450), (429, 428, 443, 444), (422, 421, 436, 437), (430, 429, 444, 445), (423, 422, 437, 438), (431, 430, 445, 446), (424, 423, 438, 439), (432, 431, 446, 447), (444, 443, 459, 460), (437, 436, 452, 453), (445, 444, 460, 461), (438, 437, 453, 454), (446, 445, 461, 462), (439, 438, 454, 455), (447, 446, 462, 463), (440, 439, 455, 456), (448, 447, 463, 464), (441, 440, 456, 457), (449, 448, 464, 465), (442, 441, 457, 458), (450, 449, 465, 466), (443, 442, 458, 459), (436, 451, 452), (330, 450, 466), (464, 463, 478, 479), (457, 456, 471, 472), (465, 464, 479, 480), (458, 457, 472, 473), (466, 465, 480, 481), (459, 458, 473, 474), (452, 451, 467), (330, 466, 481), (460, 459, 474, 475), (453, 452, 467, 468), (461, 460, 475, 476), (454, 453, 468, 469), (462, 461, 476, 477), (455, 454, 469, 470), (463, 462, 477, 478), (456, 455, 470, 471), (468, 467, 0, 1), (476, 475, 8, 9), (469, 468, 1, 2), (477, 476, 9, 10), (470, 469, 2, 3), (478, 477, 10, 11), (471, 470, 3, 4), (479, 478, 11, 12), (472, 471, 4, 5), (480, 479, 12, 13), (473, 472, 5, 6), (481, 480, 13, 14), (474, 473, 6, 7), (467, 451, 0), (330, 481, 14), (475, 474, 7, 8)])
me_sphere.polygons.foreach_set('use_smooth', [True] * 512)
_uv = me_sphere.uv_layers.new(name='UVMap')
_uv.uv.foreach_set('vector', [-0.2778, 0.4299, -0.2778, 0.5, -0.3549, 0.5, -0.3549, 0.4299, -0.2778, 0.9208, -0.2778, 0.9909, -0.3549, 0.9909, -0.3549, 0.9208, -0.2778, 0.3597, -0.2778, 0.4299, -0.3549, 0.4299, -0.3549, 0.3597, -0.2778, 0.8506, -0.2778, 0.9208, -0.3549, 0.9208, -0.3549, 0.8506, -0.2778, 0.2896, -0.2778, 0.3597, -0.3549, 0.3597, -0.3549, 0.2896, -0.2778, 0.7805, -0.2778, 0.8506, -0.3549, 0.8506, -0.3549, 0.7805, -0.2778, 0.2195, -0.2778, 0.2896, -0.3549, 0.2896, -0.3549, 0.2195, -0.2778, 0.7104, -0.2778, 0.7805, -0.3549, 0.7805, -0.3549, 0.7104, -0.2778, 0.1494, -0.2778, 0.2195, -0.3549, 0.2195, -0.3549, 0.1494, -0.2778, 0.6403, -0.2778, 0.7104, -0.3549, 0.7104, -0.3549, 0.6403, -0.2778, 0.07922, -0.2778, 0.1494, -0.3549, 0.1494, -0.3549, 0.07922, -0.2778, 0.5701, -0.2778, 0.6403, -0.3549, 0.6403, -0.3549, 0.5701, -0.2778, 0.009092, -0.2778, 0.07922, -0.3549, 0.07922, -0.3549, 0.009092, -0.2778, 0.5, -0.2778, 0.5701, -0.3549, 0.5701, -0.3549, 0.5, -0.2778, 0.9909, 0.8408, 1.061, -0.3549, 0.9909, 0.8138, -0.06104, -0.2778, 0.009092, -0.3549, 0.009092, -0.3549, 0.5, -0.3549, 0.5701, -0.4321, 0.5701, -0.4321, 0.5, -0.3549, 0.9909, 0.8408, 1.061, 2.037, 0.9909, 0.8138, -0.06104, -0.3549, 0.009092, 2.037, 0.009092, -0.3549, 0.4299, -0.3549, 0.5, -0.4321, 0.5, -0.4321, 0.4299, -0.3549, 0.9208, -0.3549, 0.9909, -0.4321, 0.9909, -0.4321, 0.9208, -0.3549, 0.3597, -0.3549, 0.4299, -0.4321, 0.4299, -0.4321, 0.3597, -0.3549, 0.8506, -0.3549, 0.9208, -0.4321, 0.9208, -0.4321, 0.8506, -0.3549, 0.2896, -0.3549, 0.3597, -0.4321, 0.3597, -0.4321, 0.2896, -0.3549, 0.7805, -0.3549, 0.8506, -0.4321, 0.8506, -0.4321, 0.7805, -0.3549, 0.2195, -0.3549, 0.2896, -0.4321, 0.2896, -0.4321, 0.2195, -0.3549, 0.7104, -0.3549, 0.7805, -0.4321, 0.7805, -0.4321, 0.7104, -0.3549, 0.1494, -0.3549, 0.2195, -0.4321, 0.2195, -0.4321, 0.1494, -0.3549, 0.6403, -0.3549, 0.7104, -0.4321, 0.7104, -0.4321, 0.6403, -0.3549, 0.07922, -0.3549, 0.1494, -0.4321, 0.1494, -0.4321, 0.07922, -0.3549, 0.5701, -0.3549, 0.6403, -0.4321, 0.6403, -0.4321, 0.5701, -0.3549, 0.009092, -0.3549, 0.07922, -0.4321, 0.07922, -0.4321, 0.009092, -0.4321, 0.2195, -0.4321, 0.2896, -0.5092, 0.2896, -0.5092, 0.2195, -0.4321, 0.7104, -0.4321, 0.7805, -0.5092, 0.7805, -0.5092, 0.7104, -0.4321, 0.1494, -0.4321, 0.2195, -0.5092, 0.2195, -0.5092, 0.1494, -0.4321, 0.6403, -0.4321, 0.7104, -0.5092, 0.7104, -0.5092, 0.6403, -0.4321, 0.07922, -0.4321, 0.1494, -0.5092, 0.1494, -0.5092, 0.07922, -0.4321, 0.5701, -0.4321, 0.6403, -0.5092, 0.6403, -0.5092, 0.5701, -0.4321, 0.009092, -0.4321, 0.07922, -0.5092, 0.07922, -0.5092, 0.009092, -0.4321, 0.5, -0.4321, 0.5701, -0.5092, 0.5701, -0.5092, 0.5, 2.037, 0.9909, 0.8408, 1.061, 1.959, 0.9909, 0.8138, -0.06104, 2.037, 0.009092, 1.959, 0.009092, -0.4321, 0.4299, -0.4321, 0.5, -0.5092, 0.5, -0.5092, 0.4299, -0.4321, 0.9208, -0.4321, 0.9909, -0.5092, 0.9909, -0.5092, 0.9208, -0.4321, 0.3597, -0.4321, 0.4299, -0.5092, 0.4299, -0.5092, 0.3597, -0.4321, 0.8506, -0.4321, 0.9208, -0.5092, 0.9208, -0.5092, 0.8506, -0.4321, 0.2896, -0.4321, 0.3597, -0.5092, 0.3597, -0.5092, 0.2896, -0.4321, 0.7805, -0.4321, 0.8506, -0.5092, 0.8506, -0.5092, 0.7805, 1.959, 0.9909, 0.8408, 1.061, 1.882, 0.9909, 0.8138, -0.06104, 1.959, 0.009092, 1.882, 0.009092, -0.5092, 0.4299, -0.5092, 0.5, -0.5863, 0.5, -0.5863, 0.4299, -0.5092, 0.9208, -0.5092, 0.9909, -0.5863, 0.9909, -0.5863, 0.9208, -0.5092, 0.3597, -0.5092, 0.4299, -0.5863, 0.4299, -0.5863, 0.3597, -0.5092, 0.8506, -0.5092, 0.9208, -0.5863, 0.9208, -0.5863, 0.8506, -0.5092, 0.2896, -0.5092, 0.3597, -0.5863, 0.3597, -0.5863, 0.2896, -0.5092, 0.7805, -0.5092, 0.8506, -0.5863, 0.8506, -0.5863, 0.7805, -0.5092, 0.2195, -0.5092, 0.2896, -0.5863, 0.2896, -0.5863, 0.2195, -0.5092, 0.7104, -0.5092, 0.7805, -0.5863, 0.7805, -0.5863, 0.7104, -0.5092, 0.1494, -0.5092, 0.2195, -0.5863, 0.2195, -0.5863, 0.1494, -0.5092, 0.6403, -0.5092, 0.7104, -0.5863, 0.7104, -0.5863, 0.6403, -0.5092, 0.07922, -0.5092, 0.1494, -0.5863, 0.1494, -0.5863, 0.07922, -0.5092, 0.5701, -0.5092, 0.6403, -0.5863, 0.6403, -0.5863, 0.5701, -0.5092, 0.009092, -0.5092, 0.07922, -0.5863, 0.07922, -0.5863, 0.009092, -0.5092, 0.5, -0.5092, 0.5701, -0.5863, 0.5701, -0.5863, 0.5, -0.5863, 0.7104, -0.5863, 0.7805, -0.6635, 0.7805, -0.6635, 0.7104, -0.5863, 0.1494, -0.5863, 0.2195, -0.6635, 0.2195, -0.6635, 0.1494, -0.5863, 0.6403, -0.5863, 0.7104, -0.6635, 0.7104, -0.6635, 0.6403, -0.5863, 0.07922, -0.5863, 0.1494, -0.6635, 0.1494, -0.6635, 0.07922, -0.5863, 0.5701, -0.5863, 0.6403, -0.6635, 0.6403, -0.6635, 0.5701, -0.5863, 0.009092, -0.5863, 0.07922, -0.6635, 0.07922, -0.6635, 0.009092, -0.5863, 0.5, -0.5863, 0.5701, -0.6635, 0.5701, -0.6635, 0.5, 1.882, 0.9909, 0.8408, 1.061, 1.805, 0.9909, 0.8138, -0.06104, 1.882, 0.009092, 1.805, 0.009092, -0.5863, 0.4299, -0.5863, 0.5, -0.6635, 0.5, -0.6635, 0.4299, -0.5863, 0.9208, -0.5863, 0.9909, -0.6635, 0.9909, -0.6635, 0.9208, -0.5863, 0.3597, -0.5863, 0.4299, -0.6635, 0.4299, -0.6635, 0.3597, -0.5863, 0.8506, -0.5863, 0.9208, -0.6635, 0.9208, -0.6635, 0.8506, -0.5863, 0.2896, -0.5863, 0.3597, -0.6635, 0.3597, -0.6635, 0.2896, -0.5863, 0.7805, -0.5863, 0.8506, -0.6635, 0.8506, -0.6635, 0.7805, -0.5863, 0.2195, -0.5863, 0.2896, -0.6635, 0.2896, -0.6635, 0.2195, -0.6635, 0.4299, -0.6635, 0.5, -0.7406, 0.5, -0.7406, 0.4299, -0.6635, 0.9208, -0.6635, 0.9909, -0.7406, 0.9909, -0.7406, 0.9208, -0.6635, 0.3597, -0.6635, 0.4299, -0.7406, 0.4299, -0.7406, 0.3597, -0.6635, 0.8506, -0.6635, 0.9208, -0.7406, 0.9208, -0.7406, 0.8506, -0.6635, 0.2896, -0.6635, 0.3597, -0.7406, 0.3597, -0.7406, 0.2896, -0.6635, 0.7805, -0.6635, 0.8506, -0.7406, 0.8506, -0.7406, 0.7805, -0.6635, 0.2195, -0.6635, 0.2896, -0.7406, 0.2896, -0.7406, 0.2195, -0.6635, 0.7104, -0.6635, 0.7805, -0.7406, 0.7805, -0.7406, 0.7104, -0.6635, 0.1494, -0.6635, 0.2195, -0.7406, 0.2195, -0.7406, 0.1494, -0.6635, 0.6403, -0.6635, 0.7104, -0.7406, 0.7104, -0.7406, 0.6403, -0.6635, 0.07922, -0.6635, 0.1494, -0.7406, 0.1494, -0.7406, 0.07922, -0.6635, 0.5701, -0.6635, 0.6403, -0.7406, 0.6403, -0.7406, 0.5701, -0.6635, 0.009092, -0.6635, 0.07922, -0.7406, 0.07922, -0.7406, 0.009092, -0.6635, 0.5, -0.6635, 0.5701, -0.7406, 0.5701, -0.7406, 0.5, 1.805, 0.9909, 0.8408, 1.061, 1.728, 0.9909, 0.8138, -0.06104, 1.805, 0.009092, 1.728, 0.009092, -0.7406, 0.1494, -0.7406, 0.2195, -0.8178, 0.2195, -0.8178, 0.1494, -0.7406, 0.6403, -0.7406, 0.7104, -0.8178, 0.7104, -0.8178, 0.6403, -0.7406, 0.07922, -0.7406, 0.1494, -0.8178, 0.1494, -0.8178, 0.07922, -0.7406, 0.5701, -0.7406, 0.6403, -0.8178, 0.6403, -0.8178, 0.5701, -0.7406, 0.009092, -0.7406, 0.07922, -0.8178, 0.07922, -0.8178, 0.009092, -0.7406, 0.5, -0.7406, 0.5701, -0.8178, 0.5701, -0.8178, 0.5, 1.728, 0.9909, 0.8408, 1.061, 1.651, 0.9909, 0.8138, -0.06104, 1.728, 0.009092, 1.651, 0.009092, -0.7406, 0.4299, -0.7406, 0.5, -0.8178, 0.5, -0.8178, 0.4299, -0.7406, 0.9208, -0.7406, 0.9909, -0.8178, 0.9909, -0.8178, 0.9208, -0.7406, 0.3597, -0.7406, 0.4299, -0.8178, 0.4299, -0.8178, 0.3597, -0.7406, 0.8506, -0.7406, 0.9208, -0.8178, 0.9208, -0.8178, 0.8506, -0.7406, 0.2896, -0.7406, 0.3597, -0.8178, 0.3597, -0.8178, 0.2896, -0.7406, 0.7805, -0.7406, 0.8506, -0.8178, 0.8506, -0.8178, 0.7805, -0.7406, 0.2195, -0.7406, 0.2896, -0.8178, 0.2896, -0.8178, 0.2195, -0.7406, 0.7104, -0.7406, 0.7805, -0.8178, 0.7805, -0.8178, 0.7104, 1.651, 0.3597, 1.651, 0.4299, 1.574, 0.4299, 1.574, 0.3597, 1.651, 0.8506, 1.651, 0.9208, 1.574, 0.9208, 1.574, 0.8506, 1.651, 0.2896, 1.651, 0.3597, 1.574, 0.3597, 1.574, 0.2896, 1.651, 0.7805, 1.651, 0.8506, 1.574, 0.8506, 1.574, 0.7805, 1.651, 0.2195, 1.651, 0.2896, 1.574, 0.2896, 1.574, 0.2195, 1.651, 0.7104, 1.651, 0.7805, 1.574, 0.7805, 1.574, 0.7104, 1.651, 0.1494, 1.651, 0.2195, 1.574, 0.2195, 1.574, 0.1494, 1.651, 0.6403, 1.651, 0.7104, 1.574, 0.7104, 1.574, 0.6403, 1.651, 0.07922, 1.651, 0.1494, 1.574, 0.1494, 1.574, 0.07922, 1.651, 0.5701, 1.651, 0.6403, 1.574, 0.6403, 1.574, 0.5701, 1.651, 0.009092, 1.651, 0.07922, 1.574, 0.07922, 1.574, 0.009092, 1.651, 0.5, 1.651, 0.5701, 1.574, 0.5701, 1.574, 0.5, 1.651, 0.9909, 0.8408, 1.061, 1.574, 0.9909, 0.8138, -0.06104, 1.651, 0.009092, 1.574, 0.009092, 1.651, 0.4299, 1.651, 0.5, 1.574, 0.5, 1.574, 0.4299, 1.651, 0.9208, 1.651, 0.9909, 1.574, 0.9909, 1.574, 0.9208, 1.574, 0.07922, 1.574, 0.1494, 1.497, 0.1494, 1.497, 0.07922, 1.574, 0.5701, 1.574, 0.6403, 1.497, 0.6403, 1.497, 0.5701, 1.574, 0.009092, 1.574, 0.07922, 1.497, 0.07922, 1.497, 0.009092, 1.574, 0.5, 1.574, 0.5701, 1.497, 0.5701, 1.497, 0.5, 1.574, 0.9909, 0.8408, 1.061, 1.497, 0.9909, 0.8138, -0.06104, 1.574, 0.009092, 1.497, 0.009092, 1.574, 0.4299, 1.574, 0.5, 1.497, 0.5, 1.497, 0.4299, 1.574, 0.9208, 1.574, 0.9909, 1.497, 0.9909, 1.497, 0.9208, 1.574, 0.3597, 1.574, 0.4299, 1.497, 0.4299, 1.497, 0.3597, 1.574, 0.8506, 1.574, 0.9208, 1.497, 0.9208, 1.497, 0.8506, 1.574, 0.2896, 1.574, 0.3597, 1.497, 0.3597, 1.497, 0.2896, 1.574, 0.7805, 1.574, 0.8506, 1.497, 0.8506, 1.497, 0.7805, 1.574, 0.2195, 1.574, 0.2896, 1.497, 0.2896, 1.497, 0.2195, 1.574, 0.7104, 1.574, 0.7805, 1.497, 0.7805, 1.497, 0.7104, 1.574, 0.1494, 1.574, 0.2195, 1.497, 0.2195, 1.497, 0.1494, 1.574, 0.6403, 1.574, 0.7104, 1.497, 0.7104, 1.497, 0.6403, 1.497, 0.8506, 1.497, 0.9208, 1.419, 0.9208, 1.419, 0.8506, 1.497, 0.2896, 1.497, 0.3597, 1.419, 0.3597, 1.419, 0.2896, 1.497, 0.7805, 1.497, 0.8506, 1.419, 0.8506, 1.419, 0.7805, 1.497, 0.2195, 1.497, 0.2896, 1.419, 0.2896, 1.419, 0.2195, 1.497, 0.7104, 1.497, 0.7805, 1.419, 0.7805, 1.419, 0.7104, 1.497, 0.1494, 1.497, 0.2195, 1.419, 0.2195, 1.419, 0.1494, 1.497, 0.6403, 1.497, 0.7104, 1.419, 0.7104, 1.419, 0.6403, 1.497, 0.07922, 1.497, 0.1494, 1.419, 0.1494, 1.419, 0.07922, 1.497, 0.5701, 1.497, 0.6403, 1.419, 0.6403, 1.419, 0.5701, 1.497, 0.009092, 1.497, 0.07922, 1.419, 0.07922, 1.419, 0.009092, 1.497, 0.5, 1.497, 0.5701, 1.419, 0.5701, 1.419, 0.5, 1.497, 0.9909, 0.8408, 1.061, 1.419, 0.9909, 0.8138, -0.06104, 1.497, 0.009092, 1.419, 0.009092, 1.497, 0.4299, 1.497, 0.5, 1.419, 0.5, 1.419, 0.4299, 1.497, 0.9208, 1.497, 0.9909, 1.419, 0.9909, 1.419, 0.9208, 1.497, 0.3597, 1.497, 0.4299, 1.419, 0.4299, 1.419, 0.3597, 1.419, 0.5701, 1.419, 0.6403, 1.342, 0.6403, 1.342, 0.5701, 1.419, 0.009092, 1.419, 0.07922, 1.342, 0.07922, 1.342, 0.009092, 1.419, 0.5, 1.419, 0.5701, 1.342, 0.5701, 1.342, 0.5, 1.419, 0.9909, 0.8408, 1.061, 1.342, 0.9909, 0.8138, -0.06104, 1.419, 0.009092, 1.342, 0.009092, 1.419, 0.4299, 1.419, 0.5, 1.342, 0.5, 1.342, 0.4299, 1.419, 0.9208, 1.419, 0.9909, 1.342, 0.9909, 1.342, 0.9208, 1.419, 0.3597, 1.419, 0.4299, 1.342, 0.4299, 1.342, 0.3597, 1.419, 0.8506, 1.419, 0.9208, 1.342, 0.9208, 1.342, 0.8506, 1.419, 0.2896, 1.419, 0.3597, 1.342, 0.3597, 1.342, 0.2896, 1.419, 0.7805, 1.419, 0.8506, 1.342, 0.8506, 1.342, 0.7805, 1.419, 0.2195, 1.419, 0.2896, 1.342, 0.2896, 1.342, 0.2195, 1.419, 0.7104, 1.419, 0.7805, 1.342, 0.7805, 1.342, 0.7104, 1.419, 0.1494, 1.419, 0.2195, 1.342, 0.2195, 1.342, 0.1494, 1.419, 0.6403, 1.419, 0.7104, 1.342, 0.7104, 1.342, 0.6403, 1.419, 0.07922, 1.419, 0.1494, 1.342, 0.1494, 1.342, 0.07922, 1.342, 0.2896, 1.342, 0.3597, 1.265, 0.3597, 1.265, 0.2896, 1.342, 0.7805, 1.342, 0.8506, 1.265, 0.8506, 1.265, 0.7805, 1.342, 0.2195, 1.342, 0.2896, 1.265, 0.2896, 1.265, 0.2195, 1.342, 0.7104, 1.342, 0.7805, 1.265, 0.7805, 1.265, 0.7104, 1.342, 0.1494, 1.342, 0.2195, 1.265, 0.2195, 1.265, 0.1494, 1.342, 0.6403, 1.342, 0.7104, 1.265, 0.7104, 1.265, 0.6403, 1.342, 0.07922, 1.342, 0.1494, 1.265, 0.1494, 1.265, 0.07922, 1.342, 0.5701, 1.342, 0.6403, 1.265, 0.6403, 1.265, 0.5701, 1.342, 0.009092, 1.342, 0.07922, 1.265, 0.07922, 1.265, 0.009092, 1.342, 0.5, 1.342, 0.5701, 1.265, 0.5701, 1.265, 0.5, 1.342, 0.9909, 0.8408, 1.061, 1.265, 0.9909, 0.8138, -0.06104, 1.342, 0.009092, 1.265, 0.009092, 1.342, 0.4299, 1.342, 0.5, 1.265, 0.5, 1.265, 0.4299, 1.342, 0.9208, 1.342, 0.9909, 1.265, 0.9909, 1.265, 0.9208, 1.342, 0.3597, 1.342, 0.4299, 1.265, 0.4299, 1.265, 0.3597, 1.342, 0.8506, 1.342, 0.9208, 1.265, 0.9208, 1.265, 0.8506, 1.265, 0.009092, 1.265, 0.07922, 1.188, 0.07922, 1.188, 0.009092, 1.265, 0.5, 1.265, 0.5701, 1.188, 0.5701, 1.188, 0.5, 1.265, 0.9909, 0.8408, 1.061, 1.188, 0.9909, 0.8138, -0.06104, 1.265, 0.009092, 1.188, 0.009092, 1.265, 0.4299, 1.265, 0.5, 1.188, 0.5, 1.188, 0.4299, 1.265, 0.9208, 1.265, 0.9909, 1.188, 0.9909, 1.188, 0.9208, 1.265, 0.3597, 1.265, 0.4299, 1.188, 0.4299, 1.188, 0.3597, 1.265, 0.8506, 1.265, 0.9208, 1.188, 0.9208, 1.188, 0.8506, 1.265, 0.2896, 1.265, 0.3597, 1.188, 0.3597, 1.188, 0.2896, 1.265, 0.7805, 1.265, 0.8506, 1.188, 0.8506, 1.188, 0.7805, 1.265, 0.2195, 1.265, 0.2896, 1.188, 0.2896, 1.188, 0.2195, 1.265, 0.7104, 1.265, 0.7805, 1.188, 0.7805, 1.188, 0.7104, 1.265, 0.1494, 1.265, 0.2195, 1.188, 0.2195, 1.188, 0.1494, 1.265, 0.6403, 1.265, 0.7104, 1.188, 0.7104, 1.188, 0.6403, 1.265, 0.07922, 1.265, 0.1494, 1.188, 0.1494, 1.188, 0.07922, 1.265, 0.5701, 1.265, 0.6403, 1.188, 0.6403, 1.188, 0.5701, 1.188, 0.7805, 1.188, 0.8506, 1.111, 0.8506, 1.111, 0.7805, 1.188, 0.2195, 1.188, 0.2896, 1.111, 0.2896, 1.111, 0.2195, 1.188, 0.7104, 1.188, 0.7805, 1.111, 0.7805, 1.111, 0.7104, 1.188, 0.1494, 1.188, 0.2195, 1.111, 0.2195, 1.111, 0.1494, 1.188, 0.6403, 1.188, 0.7104, 1.111, 0.7104, 1.111, 0.6403, 1.188, 0.07922, 1.188, 0.1494, 1.111, 0.1494, 1.111, 0.07922, 1.188, 0.5701, 1.188, 0.6403, 1.111, 0.6403, 1.111, 0.5701, 1.188, 0.009092, 1.188, 0.07922, 1.111, 0.07922, 1.111, 0.009092, 1.188, 0.5, 1.188, 0.5701, 1.111, 0.5701, 1.111, 0.5, 1.188, 0.9909, 0.8408, 1.061, 1.111, 0.9909, 0.8138, -0.06104, 1.188, 0.009092, 1.111, 0.009092, 1.188, 0.4299, 1.188, 0.5, 1.111, 0.5, 1.111, 0.4299, 1.188, 0.9208, 1.188, 0.9909, 1.111, 0.9909, 1.111, 0.9208, 1.188, 0.3597, 1.188, 0.4299, 1.111, 0.4299, 1.111, 0.3597, 1.188, 0.8506, 1.188, 0.9208, 1.111, 0.9208, 1.111, 0.8506, 1.188, 0.2896, 1.188, 0.3597, 1.111, 0.3597, 1.111, 0.2896, 1.111, 0.5, 1.111, 0.5701, 1.034, 0.5701, 1.034, 0.5, 1.111, 0.9909, 0.8408, 1.061, 1.034, 0.9909, 0.8138, -0.06104, 1.111, 0.009092, 1.034, 0.009092, 1.111, 0.4299, 1.111, 0.5, 1.034, 0.5, 1.034, 0.4299, 1.111, 0.9208, 1.111, 0.9909, 1.034, 0.9909, 1.034, 0.9208, 1.111, 0.3597, 1.111, 0.4299, 1.034, 0.4299, 1.034, 0.3597, 1.111, 0.8506, 1.111, 0.9208, 1.034, 0.9208, 1.034, 0.8506, 1.111, 0.2896, 1.111, 0.3597, 1.034, 0.3597, 1.034, 0.2896, 1.111, 0.7805, 1.111, 0.8506, 1.034, 0.8506, 1.034, 0.7805, 1.111, 0.2195, 1.111, 0.2896, 1.034, 0.2896, 1.034, 0.2195, 1.111, 0.7104, 1.111, 0.7805, 1.034, 0.7805, 1.034, 0.7104, 1.111, 0.1494, 1.111, 0.2195, 1.034, 0.2195, 1.034, 0.1494, 1.111, 0.6403, 1.111, 0.7104, 1.034, 0.7104, 1.034, 0.6403, 1.111, 0.07922, 1.111, 0.1494, 1.034, 0.1494, 1.034, 0.07922, 1.111, 0.5701, 1.111, 0.6403, 1.034, 0.6403, 1.034, 0.5701, 1.111, 0.009092, 1.111, 0.07922, 1.034, 0.07922, 1.034, 0.009092, 1.034, 0.2195, 1.034, 0.2896, 0.9565, 0.2896, 0.9565, 0.2195, 1.034, 0.7104, 1.034, 0.7805, 0.9565, 0.7805, 0.9565, 0.7104, 1.034, 0.1494, 1.034, 0.2195, 0.9565, 0.2195, 0.9565, 0.1494, 1.034, 0.6403, 1.034, 0.7104, 0.9565, 0.7104, 0.9565, 0.6403, 1.034, 0.07922, 1.034, 0.1494, 0.9565, 0.1494, 0.9565, 0.07922, 1.034, 0.5701, 1.034, 0.6403, 0.9565, 0.6403, 0.9565, 0.5701, 1.034, 0.009092, 1.034, 0.07922, 0.9565, 0.07922, 0.9565, 0.009092, 1.034, 0.5, 1.034, 0.5701, 0.9565, 0.5701, 0.9565, 0.5, 1.034, 0.9909, 0.8408, 1.061, 0.9565, 0.9909, 0.8138, -0.06104, 1.034, 0.009092, 0.9565, 0.009092, 1.034, 0.4299, 1.034, 0.5, 0.9565, 0.5, 0.9565, 0.4299, 1.034, 0.9208, 1.034, 0.9909, 0.9565, 0.9909, 0.9565, 0.9208, 1.034, 0.3597, 1.034, 0.4299, 0.9565, 0.4299, 0.9565, 0.3597, 1.034, 0.8506, 1.034, 0.9208, 0.9565, 0.9208, 0.9565, 0.8506, 1.034, 0.2896, 1.034, 0.3597, 0.9565, 0.3597, 0.9565, 0.2896, 1.034, 0.7805, 1.034, 0.8506, 0.9565, 0.8506, 0.9565, 0.7805, 0.8138, -0.06104, 0.9565, 0.009092, 0.8794, 0.009092, 0.9565, 0.4299, 0.9565, 0.5, 0.8794, 0.5, 0.8794, 0.4299, 0.9565, 0.9208, 0.9565, 0.9909, 0.8794, 0.9909, 0.8794, 0.9208, 0.9565, 0.3597, 0.9565, 0.4299, 0.8794, 0.4299, 0.8794, 0.3597, 0.9565, 0.8506, 0.9565, 0.9208, 0.8794, 0.9208, 0.8794, 0.8506, 0.9565, 0.2896, 0.9565, 0.3597, 0.8794, 0.3597, 0.8794, 0.2896, 0.9565, 0.7805, 0.9565, 0.8506, 0.8794, 0.8506, 0.8794, 0.7805, 0.9565, 0.2195, 0.9565, 0.2896, 0.8794, 0.2896, 0.8794, 0.2195, 0.9565, 0.7104, 0.9565, 0.7805, 0.8794, 0.7805, 0.8794, 0.7104, 0.9565, 0.1494, 0.9565, 0.2195, 0.8794, 0.2195, 0.8794, 0.1494, 0.9565, 0.6403, 0.9565, 0.7104, 0.8794, 0.7104, 0.8794, 0.6403, 0.9565, 0.07922, 0.9565, 0.1494, 0.8794, 0.1494, 0.8794, 0.07922, 0.9565, 0.5701, 0.9565, 0.6403, 0.8794, 0.6403, 0.8794, 0.5701, 0.9565, 0.009092, 0.9565, 0.07922, 0.8794, 0.07922, 0.8794, 0.009092, 0.9565, 0.5, 0.9565, 0.5701, 0.8794, 0.5701, 0.8794, 0.5, 0.9565, 0.9909, 0.8408, 1.061, 0.8794, 0.9909, 0.8794, 0.1494, 0.8794, 0.2195, 0.8022, 0.2195, 0.8022, 0.1494, 0.8794, 0.6403, 0.8794, 0.7104, 0.8022, 0.7104, 0.8022, 0.6403, 0.8794, 0.07922, 0.8794, 0.1494, 0.8022, 0.1494, 0.8022, 0.07922, 0.8794, 0.5701, 0.8794, 0.6403, 0.8022, 0.6403, 0.8022, 0.5701, 0.8794, 0.009092, 0.8794, 0.07922, 0.8022, 0.07922, 0.8022, 0.009092, 0.8794, 0.5, 0.8794, 0.5701, 0.8022, 0.5701, 0.8022, 0.5, 0.8794, 0.9909, 0.8408, 1.061, 0.8022, 0.9909, 0.8138, -0.06104, 0.8794, 0.009092, 0.8022, 0.009092, 0.8794, 0.4299, 0.8794, 0.5, 0.8022, 0.5, 0.8022, 0.4299, 0.8794, 0.9208, 0.8794, 0.9909, 0.8022, 0.9909, 0.8022, 0.9208, 0.8794, 0.3597, 0.8794, 0.4299, 0.8022, 0.4299, 0.8022, 0.3597, 0.8794, 0.8506, 0.8794, 0.9208, 0.8022, 0.9208, 0.8022, 0.8506, 0.8794, 0.2896, 0.8794, 0.3597, 0.8022, 0.3597, 0.8022, 0.2896, 0.8794, 0.7805, 0.8794, 0.8506, 0.8022, 0.8506, 0.8022, 0.7805, 0.8794, 0.2195, 0.8794, 0.2896, 0.8022, 0.2896, 0.8022, 0.2195, 0.8794, 0.7104, 0.8794, 0.7805, 0.8022, 0.7805, 0.8022, 0.7104, 0.8022, 0.9208, 0.8022, 0.9909, 0.7251, 0.9909, 0.7251, 0.9208, 0.8022, 0.3597, 0.8022, 0.4299, 0.7251, 0.4299, 0.7251, 0.3597, 0.8022, 0.8506, 0.8022, 0.9208, 0.7251, 0.9208, 0.7251, 0.8506, 0.8022, 0.2896, 0.8022, 0.3597, 0.7251, 0.3597, 0.7251, 0.2896, 0.8022, 0.7805, 0.8022, 0.8506, 0.7251, 0.8506, 0.7251, 0.7805, 0.8022, 0.2195, 0.8022, 0.2896, 0.7251, 0.2896, 0.7251, 0.2195, 0.8022, 0.7104, 0.8022, 0.7805, 0.7251, 0.7805, 0.7251, 0.7104, 0.8022, 0.1494, 0.8022, 0.2195, 0.7251, 0.2195, 0.7251, 0.1494, 0.8022, 0.6403, 0.8022, 0.7104, 0.7251, 0.7104, 0.7251, 0.6403, 0.8022, 0.07922, 0.8022, 0.1494, 0.7251, 0.1494, 0.7251, 0.07922, 0.8022, 0.5701, 0.8022, 0.6403, 0.7251, 0.6403, 0.7251, 0.5701, 0.8022, 0.009092, 0.8022, 0.07922, 0.7251, 0.07922, 0.7251, 0.009092, 0.8022, 0.5, 0.8022, 0.5701, 0.7251, 0.5701, 0.7251, 0.5, 0.8022, 0.9909, 0.8408, 1.061, 0.7251, 0.9909, 0.8138, -0.06104, 0.8022, 0.009092, 0.7251, 0.009092, 0.8022, 0.4299, 0.8022, 0.5, 0.7251, 0.5, 0.7251, 0.4299, 0.7251, 0.6403, 0.7251, 0.7104, 0.6479, 0.7104, 0.6479, 0.6403, 0.7251, 0.07922, 0.7251, 0.1494, 0.6479, 0.1494, 0.6479, 0.07922, 0.7251, 0.5701, 0.7251, 0.6403, 0.6479, 0.6403, 0.6479, 0.5701, 0.7251, 0.009092, 0.7251, 0.07922, 0.6479, 0.07922, 0.6479, 0.009092, 0.7251, 0.5, 0.7251, 0.5701, 0.6479, 0.5701, 0.6479, 0.5, 0.7251, 0.9909, 0.8408, 1.061, 0.6479, 0.9909, 0.8138, -0.06104, 0.7251, 0.009092, 0.6479, 0.009092, 0.7251, 0.4299, 0.7251, 0.5, 0.6479, 0.5, 0.6479, 0.4299, 0.7251, 0.9208, 0.7251, 0.9909, 0.6479, 0.9909, 0.6479, 0.9208, 0.7251, 0.3597, 0.7251, 0.4299, 0.6479, 0.4299, 0.6479, 0.3597, 0.7251, 0.8506, 0.7251, 0.9208, 0.6479, 0.9208, 0.6479, 0.8506, 0.7251, 0.2896, 0.7251, 0.3597, 0.6479, 0.3597, 0.6479, 0.2896, 0.7251, 0.7805, 0.7251, 0.8506, 0.6479, 0.8506, 0.6479, 0.7805, 0.7251, 0.2195, 0.7251, 0.2896, 0.6479, 0.2896, 0.6479, 0.2195, 0.7251, 0.7104, 0.7251, 0.7805, 0.6479, 0.7805, 0.6479, 0.7104, 0.7251, 0.1494, 0.7251, 0.2195, 0.6479, 0.2195, 0.6479, 0.1494, 0.6479, 0.3597, 0.6479, 0.4299, 0.5708, 0.4299, 0.5708, 0.3597, 0.6479, 0.8506, 0.6479, 0.9208, 0.5708, 0.9208, 0.5708, 0.8506, 0.6479, 0.2896, 0.6479, 0.3597, 0.5708, 0.3597, 0.5708, 0.2896, 0.6479, 0.7805, 0.6479, 0.8506, 0.5708, 0.8506, 0.5708, 0.7805, 0.6479, 0.2195, 0.6479, 0.2896, 0.5708, 0.2896, 0.5708, 0.2195, 0.6479, 0.7104, 0.6479, 0.7805, 0.5708, 0.7805, 0.5708, 0.7104, 0.6479, 0.1494, 0.6479, 0.2195, 0.5708, 0.2195, 0.5708, 0.1494, 0.6479, 0.6403, 0.6479, 0.7104, 0.5708, 0.7104, 0.5708, 0.6403, 0.6479, 0.07922, 0.6479, 0.1494, 0.5708, 0.1494, 0.5708, 0.07922, 0.6479, 0.5701, 0.6479, 0.6403, 0.5708, 0.6403, 0.5708, 0.5701, 0.6479, 0.009092, 0.6479, 0.07922, 0.5708, 0.07922, 0.5708, 0.009092, 0.6479, 0.5, 0.6479, 0.5701, 0.5708, 0.5701, 0.5708, 0.5, 0.6479, 0.9909, 0.8408, 1.061, 0.5708, 0.9909, 0.8138, -0.06104, 0.6479, 0.009092, 0.5708, 0.009092, 0.6479, 0.4299, 0.6479, 0.5, 0.5708, 0.5, 0.5708, 0.4299, 0.6479, 0.9208, 0.6479, 0.9909, 0.5708, 0.9909, 0.5708, 0.9208, 0.5708, 0.07922, 0.5708, 0.1494, 0.4937, 0.1494, 0.4937, 0.07922, 0.5708, 0.5701, 0.5708, 0.6403, 0.4937, 0.6403, 0.4937, 0.5701, 0.5708, 0.009092, 0.5708, 0.07922, 0.4937, 0.07922, 0.4937, 0.009092, 0.5708, 0.5, 0.5708, 0.5701, 0.4937, 0.5701, 0.4937, 0.5, 0.5708, 0.9909, 0.8408, 1.061, 0.4937, 0.9909, 0.8138, -0.06104, 0.5708, 0.009092, 0.4937, 0.009092, 0.5708, 0.4299, 0.5708, 0.5, 0.4937, 0.5, 0.4937, 0.4299, 0.5708, 0.9208, 0.5708, 0.9909, 0.4937, 0.9909, 0.4937, 0.9208, 0.5708, 0.3597, 0.5708, 0.4299, 0.4937, 0.4299, 0.4937, 0.3597, 0.5708, 0.8506, 0.5708, 0.9208, 0.4937, 0.9208, 0.4937, 0.8506, 0.5708, 0.2896, 0.5708, 0.3597, 0.4937, 0.3597, 0.4937, 0.2896, 0.5708, 0.7805, 0.5708, 0.8506, 0.4937, 0.8506, 0.4937, 0.7805, 0.5708, 0.2195, 0.5708, 0.2896, 0.4937, 0.2896, 0.4937, 0.2195, 0.5708, 0.7104, 0.5708, 0.7805, 0.4937, 0.7805, 0.4937, 0.7104, 0.5708, 0.1494, 0.5708, 0.2195, 0.4937, 0.2195, 0.4937, 0.1494, 0.5708, 0.6403, 0.5708, 0.7104, 0.4937, 0.7104, 0.4937, 0.6403, 0.4937, 0.8506, 0.4937, 0.9208, 0.4165, 0.9208, 0.4165, 0.8506, 0.4937, 0.2896, 0.4937, 0.3597, 0.4165, 0.3597, 0.4165, 0.2896, 0.4937, 0.7805, 0.4937, 0.8506, 0.4165, 0.8506, 0.4165, 0.7805, 0.4937, 0.2195, 0.4937, 0.2896, 0.4165, 0.2896, 0.4165, 0.2195, 0.4937, 0.7104, 0.4937, 0.7805, 0.4165, 0.7805, 0.4165, 0.7104, 0.4937, 0.1494, 0.4937, 0.2195, 0.4165, 0.2195, 0.4165, 0.1494, 0.4937, 0.6403, 0.4937, 0.7104, 0.4165, 0.7104, 0.4165, 0.6403, 0.4937, 0.07922, 0.4937, 0.1494, 0.4165, 0.1494, 0.4165, 0.07922, 0.4937, 0.5701, 0.4937, 0.6403, 0.4165, 0.6403, 0.4165, 0.5701, 0.4937, 0.009092, 0.4937, 0.07922, 0.4165, 0.07922, 0.4165, 0.009092, 0.4937, 0.5, 0.4937, 0.5701, 0.4165, 0.5701, 0.4165, 0.5, 0.4937, 0.9909, 0.8408, 1.061, 0.4165, 0.9909, 0.8138, -0.06104, 0.4937, 0.009092, 0.4165, 0.009092, 0.4937, 0.4299, 0.4937, 0.5, 0.4165, 0.5, 0.4165, 0.4299, 0.4937, 0.9208, 0.4937, 0.9909, 0.4165, 0.9909, 0.4165, 0.9208, 0.4937, 0.3597, 0.4937, 0.4299, 0.4165, 0.4299, 0.4165, 0.3597, 0.4165, 0.5701, 0.4165, 0.6403, 0.3394, 0.6403, 0.3394, 0.5701, 0.4165, 0.009092, 0.4165, 0.07922, 0.3394, 0.07922, 0.3394, 0.009092, 0.4165, 0.5, 0.4165, 0.5701, 0.3394, 0.5701, 0.3394, 0.5, 0.4165, 0.9909, 0.8408, 1.061, 0.3394, 0.9909, 0.8138, -0.06104, 0.4165, 0.009092, 0.3394, 0.009092, 0.4165, 0.4299, 0.4165, 0.5, 0.3394, 0.5, 0.3394, 0.4299, 0.4165, 0.9208, 0.4165, 0.9909, 0.3394, 0.9909, 0.3394, 0.9208, 0.4165, 0.3597, 0.4165, 0.4299, 0.3394, 0.4299, 0.3394, 0.3597, 0.4165, 0.8506, 0.4165, 0.9208, 0.3394, 0.9208, 0.3394, 0.8506, 0.4165, 0.2896, 0.4165, 0.3597, 0.3394, 0.3597, 0.3394, 0.2896, 0.4165, 0.7805, 0.4165, 0.8506, 0.3394, 0.8506, 0.3394, 0.7805, 0.4165, 0.2195, 0.4165, 0.2896, 0.3394, 0.2896, 0.3394, 0.2195, 0.4165, 0.7104, 0.4165, 0.7805, 0.3394, 0.7805, 0.3394, 0.7104, 0.4165, 0.1494, 0.4165, 0.2195, 0.3394, 0.2195, 0.3394, 0.1494, 0.4165, 0.6403, 0.4165, 0.7104, 0.3394, 0.7104, 0.3394, 0.6403, 0.4165, 0.07922, 0.4165, 0.1494, 0.3394, 0.1494, 0.3394, 0.07922, 0.3394, 0.2896, 0.3394, 0.3597, 0.2622, 0.3597, 0.2622, 0.2896, 0.3394, 0.7805, 0.3394, 0.8506, 0.2622, 0.8506, 0.2622, 0.7805, 0.3394, 0.2195, 0.3394, 0.2896, 0.2622, 0.2896, 0.2622, 0.2195, 0.3394, 0.7104, 0.3394, 0.7805, 0.2622, 0.7805, 0.2622, 0.7104, 0.3394, 0.1494, 0.3394, 0.2195, 0.2622, 0.2195, 0.2622, 0.1494, 0.3394, 0.6403, 0.3394, 0.7104, 0.2622, 0.7104, 0.2622, 0.6403, 0.3394, 0.07922, 0.3394, 0.1494, 0.2622, 0.1494, 0.2622, 0.07922, 0.3394, 0.5701, 0.3394, 0.6403, 0.2622, 0.6403, 0.2622, 0.5701, 0.3394, 0.009092, 0.3394, 0.07922, 0.2622, 0.07922, 0.2622, 0.009092, 0.3394, 0.5, 0.3394, 0.5701, 0.2622, 0.5701, 0.2622, 0.5, 0.3394, 0.9909, 0.8408, 1.061, 0.2622, 0.9909, 0.8138, -0.06104, 0.3394, 0.009092, 0.2622, 0.009092, 0.3394, 0.4299, 0.3394, 0.5, 0.2622, 0.5, 0.2622, 0.4299, 0.3394, 0.9208, 0.3394, 0.9909, 0.2622, 0.9909, 0.2622, 0.9208, 0.3394, 0.3597, 0.3394, 0.4299, 0.2622, 0.4299, 0.2622, 0.3597, 0.3394, 0.8506, 0.3394, 0.9208, 0.2622, 0.9208, 0.2622, 0.8506, 0.2622, 0.009092, 0.2622, 0.07922, 0.1851, 0.07922, 0.1851, 0.009092, 0.2622, 0.5, 0.2622, 0.5701, 0.1851, 0.5701, 0.1851, 0.5, 0.2622, 0.9909, 0.8408, 1.061, 0.1851, 0.9909, 0.8138, -0.06104, 0.2622, 0.009092, 0.1851, 0.009092, 0.2622, 0.4299, 0.2622, 0.5, 0.1851, 0.5, 0.1851, 0.4299, 0.2622, 0.9208, 0.2622, 0.9909, 0.1851, 0.9909, 0.1851, 0.9208, 0.2622, 0.3597, 0.2622, 0.4299, 0.1851, 0.4299, 0.1851, 0.3597, 0.2622, 0.8506, 0.2622, 0.9208, 0.1851, 0.9208, 0.1851, 0.8506, 0.2622, 0.2896, 0.2622, 0.3597, 0.1851, 0.3597, 0.1851, 0.2896, 0.2622, 0.7805, 0.2622, 0.8506, 0.1851, 0.8506, 0.1851, 0.7805, 0.2622, 0.2195, 0.2622, 0.2896, 0.1851, 0.2896, 0.1851, 0.2195, 0.2622, 0.7104, 0.2622, 0.7805, 0.1851, 0.7805, 0.1851, 0.7104, 0.2622, 0.1494, 0.2622, 0.2195, 0.1851, 0.2195, 0.1851, 0.1494, 0.2622, 0.6403, 0.2622, 0.7104, 0.1851, 0.7104, 0.1851, 0.6403, 0.2622, 0.07922, 0.2622, 0.1494, 0.1851, 0.1494, 0.1851, 0.07922, 0.2622, 0.5701, 0.2622, 0.6403, 0.1851, 0.6403, 0.1851, 0.5701, 0.1851, 0.2195, 0.1851, 0.2896, 0.1079, 0.2896, 0.1079, 0.2195, 0.1851, 0.7104, 0.1851, 0.7805, 0.1079, 0.7805, 0.1079, 0.7104, 0.1851, 0.1494, 0.1851, 0.2195, 0.1079, 0.2195, 0.1079, 0.1494, 0.1851, 0.6403, 0.1851, 0.7104, 0.1079, 0.7104, 0.1079, 0.6403, 0.1851, 0.07922, 0.1851, 0.1494, 0.1079, 0.1494, 0.1079, 0.07922, 0.1851, 0.5701, 0.1851, 0.6403, 0.1079, 0.6403, 0.1079, 0.5701, 0.1851, 0.009092, 0.1851, 0.07922, 0.1079, 0.07922, 0.1079, 0.009092, 0.1851, 0.5, 0.1851, 0.5701, 0.1079, 0.5701, 0.1079, 0.5, 0.1851, 0.9909, 0.8408, 1.061, 0.1079, 0.9909, 0.8138, -0.06104, 0.1851, 0.009092, 0.1079, 0.009092, 0.1851, 0.4299, 0.1851, 0.5, 0.1079, 0.5, 0.1079, 0.4299, 0.1851, 0.9208, 0.1851, 0.9909, 0.1079, 0.9909, 0.1079, 0.9208, 0.1851, 0.3597, 0.1851, 0.4299, 0.1079, 0.4299, 0.1079, 0.3597, 0.1851, 0.8506, 0.1851, 0.9208, 0.1079, 0.9208, 0.1079, 0.8506, 0.1851, 0.2896, 0.1851, 0.3597, 0.1079, 0.3597, 0.1079, 0.2896, 0.1851, 0.7805, 0.1851, 0.8506, 0.1079, 0.8506, 0.1079, 0.7805, 0.1079, 0.9909, 0.8408, 1.061, 0.03081, 0.9909, 0.8138, -0.06104, 0.1079, 0.009092, 0.03081, 0.009092, 0.1079, 0.4299, 0.1079, 0.5, 0.03081, 0.5, 0.03081, 0.4299, 0.1079, 0.9208, 0.1079, 0.9909, 0.03081, 0.9909, 0.03081, 0.9208, 0.1079, 0.3597, 0.1079, 0.4299, 0.03081, 0.4299, 0.03081, 0.3597, 0.1079, 0.8506, 0.1079, 0.9208, 0.03081, 0.9208, 0.03081, 0.8506, 0.1079, 0.2896, 0.1079, 0.3597, 0.03081, 0.3597, 0.03081, 0.2896, 0.1079, 0.7805, 0.1079, 0.8506, 0.03081, 0.8506, 0.03081, 0.7805, 0.1079, 0.2195, 0.1079, 0.2896, 0.03081, 0.2896, 0.03081, 0.2195, 0.1079, 0.7104, 0.1079, 0.7805, 0.03081, 0.7805, 0.03081, 0.7104, 0.1079, 0.1494, 0.1079, 0.2195, 0.03081, 0.2195, 0.03081, 0.1494, 0.1079, 0.6403, 0.1079, 0.7104, 0.03081, 0.7104, 0.03081, 0.6403, 0.1079, 0.07922, 0.1079, 0.1494, 0.03081, 0.1494, 0.03081, 0.07922, 0.1079, 0.5701, 0.1079, 0.6403, 0.03081, 0.6403, 0.03081, 0.5701, 0.1079, 0.009092, 0.1079, 0.07922, 0.03081, 0.07922, 0.03081, 0.009092, 0.1079, 0.5, 0.1079, 0.5701, 0.03081, 0.5701, 0.03081, 0.5, 0.03081, 0.7104, 0.03081, 0.7805, -0.04634, 0.7805, -0.04634, 0.7104, 0.03081, 0.1494, 0.03081, 0.2195, -0.04634, 0.2195, -0.04634, 0.1494, 0.03081, 0.6403, 0.03081, 0.7104, -0.04634, 0.7104, -0.04634, 0.6403, 0.03081, 0.07922, 0.03081, 0.1494, -0.04634, 0.1494, -0.04634, 0.07922, 0.03081, 0.5701, 0.03081, 0.6403, -0.04634, 0.6403, -0.04634, 0.5701, 0.03081, 0.009092, 0.03081, 0.07922, -0.04634, 0.07922, -0.04634, 0.009092, 0.03081, 0.5, 0.03081, 0.5701, -0.04634, 0.5701, -0.04634, 0.5, 0.03081, 0.9909, 0.8408, 1.061, -0.04634, 0.9909, 0.8138, -0.06104, 0.03081, 0.009092, -0.04634, 0.009092, 0.03081, 0.4299, 0.03081, 0.5, -0.04634, 0.5, -0.04634, 0.4299, 0.03081, 0.9208, 0.03081, 0.9909, -0.04634, 0.9909, -0.04634, 0.9208, 0.03081, 0.3597, 0.03081, 0.4299, -0.04634, 0.4299, -0.04634, 0.3597, 0.03081, 0.8506, 0.03081, 0.9208, -0.04634, 0.9208, -0.04634, 0.8506, 0.03081, 0.2896, 0.03081, 0.3597, -0.04634, 0.3597, -0.04634, 0.2896, 0.03081, 0.7805, 0.03081, 0.8506, -0.04634, 0.8506, -0.04634, 0.7805, 0.03081, 0.2195, 0.03081, 0.2896, -0.04634, 0.2896, -0.04634, 0.2195, -0.04634, 0.4299, -0.04634, 0.5, -0.1235, 0.5, -0.1235, 0.4299, -0.04634, 0.9208, -0.04634, 0.9909, -0.1235, 0.9909, -0.1235, 0.9208, -0.04634, 0.3597, -0.04634, 0.4299, -0.1235, 0.4299, -0.1235, 0.3597, -0.04634, 0.8506, -0.04634, 0.9208, -0.1235, 0.9208, -0.1235, 0.8506, -0.04634, 0.2896, -0.04634, 0.3597, -0.1235, 0.3597, -0.1235, 0.2896, -0.04634, 0.7805, -0.04634, 0.8506, -0.1235, 0.8506, -0.1235, 0.7805, -0.04634, 0.2195, -0.04634, 0.2896, -0.1235, 0.2896, -0.1235, 0.2195, -0.04634, 0.7104, -0.04634, 0.7805, -0.1235, 0.7805, -0.1235, 0.7104, -0.04634, 0.1494, -0.04634, 0.2195, -0.1235, 0.2195, -0.1235, 0.1494, -0.04634, 0.6403, -0.04634, 0.7104, -0.1235, 0.7104, -0.1235, 0.6403, -0.04634, 0.07922, -0.04634, 0.1494, -0.1235, 0.1494, -0.1235, 0.07922, -0.04634, 0.5701, -0.04634, 0.6403, -0.1235, 0.6403, -0.1235, 0.5701, -0.04634, 0.009092, -0.04634, 0.07922, -0.1235, 0.07922, -0.1235, 0.009092, -0.04634, 0.5, -0.04634, 0.5701, -0.1235, 0.5701, -0.1235, 0.5, -0.04634, 0.9909, 0.8408, 1.061, -0.1235, 0.9909, 0.8138, -0.06104, -0.04634, 0.009092, -0.1235, 0.009092, -0.1235, 0.1494, -0.1235, 0.2195, -0.2006, 0.2195, -0.2006, 0.1494, -0.1235, 0.6403, -0.1235, 0.7104, -0.2006, 0.7104, -0.2006, 0.6403, -0.1235, 0.07922, -0.1235, 0.1494, -0.2006, 0.1494, -0.2006, 0.07922, -0.1235, 0.5701, -0.1235, 0.6403, -0.2006, 0.6403, -0.2006, 0.5701, -0.1235, 0.009092, -0.1235, 0.07922, -0.2006, 0.07922, -0.2006, 0.009092, -0.1235, 0.5, -0.1235, 0.5701, -0.2006, 0.5701, -0.2006, 0.5, -0.1235, 0.9909, 0.8408, 1.061, -0.2006, 0.9909, 0.8138, -0.06104, -0.1235, 0.009092, -0.2006, 0.009092, -0.1235, 0.4299, -0.1235, 0.5, -0.2006, 0.5, -0.2006, 0.4299, -0.1235, 0.9208, -0.1235, 0.9909, -0.2006, 0.9909, -0.2006, 0.9208, -0.1235, 0.3597, -0.1235, 0.4299, -0.2006, 0.4299, -0.2006, 0.3597, -0.1235, 0.8506, -0.1235, 0.9208, -0.2006, 0.9208, -0.2006, 0.8506, -0.1235, 0.2896, -0.1235, 0.3597, -0.2006, 0.3597, -0.2006, 0.2896, -0.1235, 0.7805, -0.1235, 0.8506, -0.2006, 0.8506, -0.2006, 0.7805, -0.1235, 0.2195, -0.1235, 0.2896, -0.2006, 0.2896, -0.2006, 0.2195, -0.1235, 0.7104, -0.1235, 0.7805, -0.2006, 0.7805, -0.2006, 0.7104, -0.2006, 0.9208, -0.2006, 0.9909, -0.2778, 0.9909, -0.2778, 0.9208, -0.2006, 0.3597, -0.2006, 0.4299, -0.2778, 0.4299, -0.2778, 0.3597, -0.2006, 0.8506, -0.2006, 0.9208, -0.2778, 0.9208, -0.2778, 0.8506, -0.2006, 0.2896, -0.2006, 0.3597, -0.2778, 0.3597, -0.2778, 0.2896, -0.2006, 0.7805, -0.2006, 0.8506, -0.2778, 0.8506, -0.2778, 0.7805, -0.2006, 0.2195, -0.2006, 0.2896, -0.2778, 0.2896, -0.2778, 0.2195, -0.2006, 0.7104, -0.2006, 0.7805, -0.2778, 0.7805, -0.2778, 0.7104, -0.2006, 0.1494, -0.2006, 0.2195, -0.2778, 0.2195, -0.2778, 0.1494, -0.2006, 0.6403, -0.2006, 0.7104, -0.2778, 0.7104, -0.2778, 0.6403, -0.2006, 0.07922, -0.2006, 0.1494, -0.2778, 0.1494, -0.2778, 0.07922, -0.2006, 0.5701, -0.2006, 0.6403, -0.2778, 0.6403, -0.2778, 0.5701, -0.2006, 0.009092, -0.2006, 0.07922, -0.2778, 0.07922, -0.2778, 0.009092, -0.2006, 0.5, -0.2006, 0.5701, -0.2778, 0.5701, -0.2778, 0.5, -0.2006, 0.9909, 0.8408, 1.061, -0.2778, 0.9909, 0.8138, -0.06104, -0.2006, 0.009092, -0.2778, 0.009092, -0.2006, 0.4299, -0.2006, 0.5, -0.2778, 0.5, -0.2778, 0.4299])
me_sphere.materials.append(mat_pbr_dielectric)
me_sphere.use_remesh_preserve_volume = False
me_sphere.use_remesh_preserve_attributes = False
me_sphere.use_mirror_vertex_groups = False
me_sphere.update()

# ---- objects
ob_sphere = bpy.data.objects.new('Sphere', me_sphere)
ob_lamp = bpy.data.objects.new('Lamp', light_lamp)
ob_camera = bpy.data.objects.new('Camera', cam_camera)

# ---- transforms, parenting, visibility, modifiers, constraints
ob_sphere.location = (0.0, 0.0, 0.0)
ob_sphere.lineart.crease_threshold = 0.0
_m = ob_sphere.modifiers.new('Subsurf', 'SUBSURF')
_m.uv_smooth = 'PRESERVE_CORNERS'
_m.render_levels = 3
_m.show_only_control_edges = False
ob_lamp.location = (4.076, 1.005, 5.904)
ob_lamp.rotation_euler = (0.6503, 0.05522, 1.866)
ob_lamp.lock_rotations_4d = False
ob_lamp.empty_display_type = 'ARROWS'
ob_lamp.color = (0.0, 0.0, 0.0, 0.0)
ob_lamp.lineart.crease_threshold = 0.0
ob_camera.location = (0.0, -3.523, -1.459e-07)
ob_camera.rotation_euler = (1.571, -0.0, 0.0)
ob_camera.scale = (1.0, 1.0, 1.0)
ob_camera.lock_rotations_4d = False
ob_camera.empty_display_type = 'ARROWS'
ob_camera.color = (0.0, 0.0, 0.0, 0.0)
ob_camera.display_type = 'WIRE'
ob_camera.lineart.crease_threshold = 0.0

# ---- collection membership
col_collection_1.objects.link(ob_sphere)
col_collection_1.objects.link(ob_lamp)
col_collection_1.objects.link(ob_camera)

# ---- scene / render settings (as saved in the file)
scene.camera = ob_camera
scene.frame_start = 1; scene.frame_end = 250; scene.frame_set(1)
scene.render.engine = 'CYCLES'
scene.render.resolution_x = 1080
scene.render.resolution_percentage = 50
scene.render.dither_intensity = 0.0
scene.cycles.use_denoising = False
scene.cycles.samples = 128
scene.cycles.sampling_pattern = 'TABULATED_SOBOL'
scene.cycles.light_sampling_threshold = 0.0
scene.cycles.use_adaptive_sampling = False
scene.cycles.use_light_tree = False
scene.cycles.blur_glossy = 0.0
scene.cycles.sample_clamp_indirect = 0.0
scene.view_settings.view_transform = 'Standard'
bpy.context.view_layer.update()
